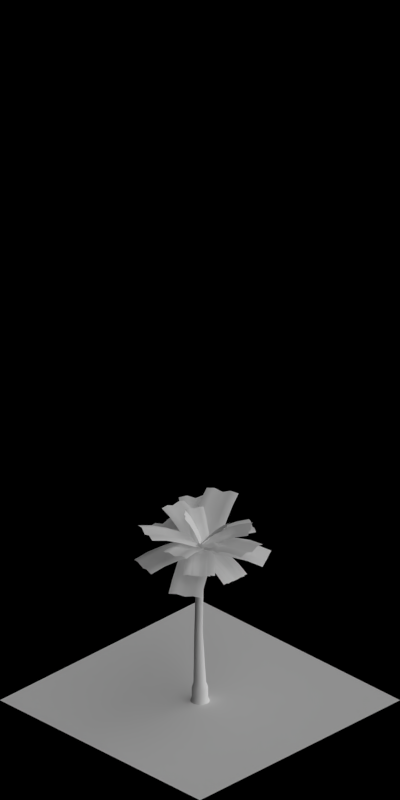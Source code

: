 # Source: road_tree.blend  (saved by Blender 2.63.0; exported with 4.5.12 LTS)
import bpy
from mathutils import Matrix  # noqa: F401  (used for matrix-valued properties, if any)

bpy.ops.wm.read_factory_settings(use_empty=True)
scene = bpy.context.scene
scene.name = 'Scene'

# ---- collections
col_collection_1 = bpy.data.collections.new('Collection 1'); scene.collection.children.link(col_collection_1)

# ---- materials (node trees are filled in below, after node groups)
mat_palmleaves_green = bpy.data.materials.new('PalmLeaves_Green')
mat_wood_barkbrownstrong = bpy.data.materials.new('Wood_BarkBrownStrong')
mat_wood_barkwhite = bpy.data.materials.new('Wood_BarkWhite')
mat_special_shadowonly = bpy.data.materials.new('Special_ShadowOnly')

# ---- material node trees

# ---- world
world_world = bpy.data.worlds.new('World'); scene.world = world_world
world_world.color = (0.0, 0.0, 0.0)
world_world.use_sun_shadow = False
world_world.sun_shadow_jitter_overblur = 0.0
world_world.cycles.sampling_method = 'MANUAL'
world_world.cycles.sample_map_resolution = 256
world_world.light_settings.ao_factor = 0.5

# ---- cameras
cam_camera = bpy.data.cameras.new('Camera')
cam_camera.type = 'ORTHO'
cam_camera.clip_start = 0.001
cam_camera.clip_end = 100.0
cam_camera.lens = 35.0
cam_camera.sensor_width = 32.0
cam_camera.sensor_height = 18.0
cam_camera.ortho_scale = 5.656
cam_camera.dof.focus_distance = 0.0
cam_camera.dof.aperture_fstop = 128.0

# ---- lights
light_lamp_004 = bpy.data.lights.new('Lamp.004', 'SUN')
light_lamp_004.transmission_factor = 0.0
light_lamp_004.cutoff_distance = 30.0
light_lamp_004.angle = 1.571
light_lamp_004.energy = 1.0
light_lamp_004.shadow_buffer_clip_start = 1.001
light_lamp_004.shadow_soft_size = 1.0
light_lamp_004.shadow_cascade_max_distance = 1000.0
light_lamp_004.cycles.use_multiple_importance_sampling = False
light_lamp_003 = bpy.data.lights.new('Lamp.003', 'SUN')
light_lamp_003.transmission_factor = 0.0
light_lamp_003.cutoff_distance = 30.0
light_lamp_003.use_shadow = False
light_lamp_003.angle = 1.571
light_lamp_003.energy = 1.0
light_lamp_003.shadow_buffer_clip_start = 1.001
light_lamp_003.shadow_soft_size = 1.0
light_lamp_003.shadow_cascade_max_distance = 1000.0
light_lamp_003.cycles.use_multiple_importance_sampling = False

# ---- meshes
me_cube_001 = bpy.data.meshes.new('Cube.001')
me_cube_001.from_pydata([(1.169, 0.9105, 16.0), (4.259, -4.232, 15.4), (1.688, -5.778, 15.4), (-1.403, -0.6346, 16.0), (2.947, -4.961, 15.26), (-0.1169, 0.138, 15.85), (3.643, -4.663, 15.54), (0.526, 0.5242, 16.15), (2.357, -5.435, 15.54), (-0.7598, -0.2483, 16.15), (2.714, -1.661, 16.0), (0.1425, -3.206, 16.0), (1.428, -2.434, 15.85), (2.071, -2.047, 16.15), (0.7854, -2.82, 16.15), (1.617, -4.203, 15.95), (2.902, -3.431, 15.95), (2.233, -3.773, 15.66), (0.9604, -4.567, 15.81), (3.532, -3.022, 15.81), (-0.6664, -1.86, 16.05), (0.616, -1.082, 15.9), (1.266, -0.7067, 16.2), (-0.02011, -1.479, 16.2), (1.905, -0.3148, 16.05), (-1.023, -0.6493, 16.0), (-3.983, 2.756, 14.29), (-2.172, 4.331, 14.29), (0.7888, 0.9252, 16.0), (-3.032, 3.491, 14.2), (-0.0965, 0.1145, 15.88), (-3.575, 3.202, 14.39), (-0.5901, -0.2322, 16.12), (-2.669, 3.989, 14.39), (0.3156, 0.555, 16.12), (-2.543, 1.1, 15.38), (-0.7321, 2.675, 15.38), (-1.617, 1.864, 15.26), (-2.111, 1.517, 15.49), (-1.205, 2.305, 15.49), (-1.996, 3.215, 15.01), (-2.902, 2.427, 15.01), (-2.384, 2.746, 14.79), (-1.511, 3.571, 14.9), (-3.322, 1.996, 14.9), (0.05688, 1.767, 15.74), (-0.8251, 0.9527, 15.63), (-1.325, 0.6135, 15.86), (-0.4196, 1.401, 15.86), (-1.754, 0.1926, 15.74), (-1.314, 0.2217, 16.0), (-0.9791, 5.01, 15.52), (1.415, 4.843, 15.52), (1.08, 0.05425, 16.0), (0.2151, 4.885, 15.41), (-0.1169, 0.138, 15.88), (-0.3777, 5.009, 15.63), (-0.7154, 0.1798, 16.12), (0.8194, 4.925, 15.63), (0.4817, 0.0961, 16.12), (-1.147, 2.616, 16.0), (1.248, 2.448, 16.0), (0.05054, 2.532, 15.88), (-0.548, 2.574, 16.12), (0.6491, 2.49, 16.12), (0.7391, 3.778, 15.96), (-0.4579, 3.862, 15.96), (0.1377, 3.779, 15.73), (1.336, 3.716, 15.84), (-1.058, 3.883, 15.84), (1.16, 1.195, 16.04), (-0.03747, 1.274, 15.92), (-0.6353, 1.326, 16.16), (0.5618, 1.242, 16.16), (-1.234, 1.362, 16.04), (-0.05828, 0.9759, 16.0), (1.403, 0.8737, 19.04), (1.286, -0.8022, 19.04), (-0.1755, -0.7, 16.0), (1.409, 0.03128, 18.99), (-0.03814, 0.1325, 15.97), (1.31, 0.4592, 19.1), (-0.1663, 0.5624, 16.03), (1.251, -0.3787, 19.1), (-0.2249, -0.2755, 16.03), (0.5149, 0.9358, 17.58), (0.3977, -0.7401, 17.58), (0.5351, 0.09237, 17.55), (0.4069, 0.5224, 17.61), (0.3483, -0.3156, 17.61), (0.761, -0.3445, 18.42), (0.8196, 0.4935, 18.42), (0.9332, 0.06453, 18.34), (0.8031, -0.7684, 18.38), (0.9203, 0.9075, 18.38), (0.06991, -0.7172, 16.76), (0.2059, 0.1154, 16.73), (0.08039, 0.5452, 16.79), (0.0218, -0.2928, 16.79), (0.1871, 0.9588, 16.76), (0.7077, 0.2982, 16.0), (1.169, -2.075, 18.36), (-0.4802, -2.395, 18.36), (-0.9414, -0.02232, 16.0), (0.3524, -2.276, 18.29), (-0.1046, 0.07479, 15.95), (0.7486, -2.113, 18.43), (0.2831, 0.2813, 16.05), (-0.07596, -2.274, 18.43), (-0.5414, 0.121, 16.05), (0.9137, -0.7618, 17.29), (-0.7354, -1.082, 17.29), (0.1015, -0.9852, 17.23), (0.4892, -0.7788, 17.34), (-0.3354, -0.9391, 17.34), (-0.2083, -1.593, 17.96), (0.6163, -1.433, 17.96), (0.2243, -1.617, 17.83), (-0.6104, -1.725, 17.9), (1.039, -1.405, 17.9), (-0.8476, -0.5052, 16.63), (-0.0112, -0.4057, 16.58), (0.3774, -0.204, 16.69), (-0.4471, -0.3643, 16.69), (0.8015, -0.1846, 16.63), (-0.5241, -0.5967, 16.0), (-2.638, 0.5751, 18.36), (-1.824, 2.044, 18.36), (0.2904, 0.8726, 16.0), (-2.268, 1.33, 18.29), (-0.1732, 0.1692, 15.95), (-2.398, 0.9221, 18.43), (-0.2642, -0.2606, 16.05), (-1.991, 1.657, 18.43), (0.143, 0.4741, 16.05), (-1.469, -0.07318, 17.29), (-0.6541, 1.396, 17.29), (-1.118, 0.6927, 17.23), (-1.209, 0.263, 17.34), (-0.8015, 0.9976, 17.34), (-1.384, 1.321, 17.96), (-1.791, 0.5859, 17.96), (-1.681, 1.005, 17.83), (-1.227, 1.714, 17.9), (-2.041, 0.2444, 17.9), (-0.1399, 1.111, 16.63), (-0.6013, 0.4065, 16.58), (-0.6966, -0.02093, 16.69), (-0.2893, 0.7138, 16.69), (-0.9543, -0.3582, 16.63), (-0.3484, 0.9454, 16.0), (2.881, 1.872, 15.66), (3.344, 0.2566, 15.66), (0.1147, -0.6695, 16.0), (3.085, 1.056, 15.59), (-0.1169, 0.138, 15.92), (3.025, 1.476, 15.74), (-0.2326, 0.5417, 16.08), (3.256, 0.6683, 15.74), (-0.00111, -0.2658, 16.08), (1.267, 1.408, 16.0), (1.73, -0.2064, 16.0), (1.498, 0.601, 15.92), (1.382, 1.005, 16.08), (1.614, 0.1973, 16.08), (2.483, 0.4464, 15.97), (2.251, 1.254, 15.97), (2.339, 0.8422, 15.81), (2.584, 0.0387, 15.89), (2.121, 1.654, 15.89), (0.8842, -0.4488, 16.03), (0.6491, 0.3576, 15.95), (0.5404, 0.7634, 16.11), (0.7719, -0.0441, 16.11), (0.4211, 1.166, 16.03), (-0.7965, -0.3558, 16.0), (-2.72, 2.292, 16.83), (-1.361, 3.279, 16.83), (0.5627, 0.6317, 16.0), (-2.04, 2.785, 16.75), (-0.1338, 0.1612, 15.92), (-2.38, 2.538, 16.92), (-0.4398, -0.1322, 16.08), (-1.7, 3.032, 16.92), (0.2398, 0.3616, 16.08), (-1.724, 0.9214, 16.57), (-0.3652, 1.909, 16.57), (-1.062, 1.438, 16.5), (-1.368, 1.145, 16.65), (-0.6881, 1.639, 16.65), (-1.21, 2.357, 16.86), (-1.889, 1.863, 16.86), (-1.566, 2.133, 16.7), (-0.8783, 2.615, 16.78), (-2.237, 1.628, 16.78), (0.1265, 1.232, 16.3), (-0.5679, 0.7588, 16.22), (-0.878, 0.4711, 16.38), (-0.1985, 0.9648, 16.38), (-1.233, 0.2446, 16.3), (-0.8516, 0.5452, 16.0), (0.6797, 3.308, 14.81), (2.149, 2.493, 14.81), (0.6178, -0.2693, 16.0), (1.391, 2.858, 14.74), (-0.1274, 0.1189, 15.92), (1.07, 3.146, 14.87), (-0.4737, 0.3606, 16.08), (1.805, 2.739, 14.87), (0.261, -0.04665, 16.08), (-0.06483, 1.964, 15.57), (1.405, 1.15, 15.57), (0.6593, 1.538, 15.48), (0.313, 1.78, 15.65), (1.048, 1.373, 15.65), (1.457, 2.111, 15.3), (0.7223, 2.518, 15.3), (1.056, 2.253, 15.15), (1.807, 1.877, 15.23), (0.338, 2.691, 15.23), (0.9964, 0.4137, 15.82), (0.2495, 0.7989, 15.74), (-0.09337, 1.047, 15.9), (0.6413, 0.6394, 15.9), (-0.473, 1.228, 15.82), (0.5795, -0.3318, 16.0), (-1.142, -2.883, 17.39), (-2.534, -1.944, 17.39), (-0.8133, 0.6077, 16.0), (-1.846, -2.426, 17.31), (-0.1404, 0.1031, 15.93), (-1.482, -2.636, 17.47), (0.2548, -0.06208, 16.07), (-2.178, -2.167, 17.47), (-0.4416, 0.4076, 16.07), (-0.2341, -1.538, 16.84), (-1.627, -0.5985, 16.84), (-0.9539, -1.103, 16.77), (-0.5588, -1.268, 16.91), (-1.255, -0.7985, 16.91), (-1.724, -1.494, 17.27), (-1.028, -1.963, 17.27), (-1.407, -1.775, 17.11), (-2.088, -1.282, 17.19), (-0.6952, -2.222, 17.19), (-1.193, 0.0452, 16.43), (-0.518, -0.4567, 16.35), (-0.1264, -0.6272, 16.5), (-0.8228, -0.1575, 16.5), (0.2001, -0.8942, 16.43), (-0.9414, -0.02232, 16.0), (-1.529, 2.999, 17.39), (0.1204, 3.32, 17.39), (0.7077, 0.2982, 16.0), (-0.7069, 3.174, 17.31), (-0.1249, 0.1792, 15.93), (-1.114, 3.065, 17.47), (-0.5211, 0.01659, 16.07), (-0.2891, 3.225, 17.47), (0.3034, 0.1769, 16.07), (-1.219, 1.406, 16.84), (0.4301, 1.726, 16.84), (-0.4025, 1.607, 16.77), (-0.7988, 1.445, 16.91), (0.02581, 1.605, 16.91), (-0.1341, 2.428, 17.27), (-0.9587, 2.268, 17.27), (-0.5572, 2.403, 17.11), (0.2727, 2.536, 17.19), (-1.376, 2.215, 17.19), (0.5782, 0.9643, 16.43), (-0.2537, 0.842, 16.35), (-0.6512, 0.6858, 16.5), (0.1733, 0.8461, 16.5), (-1.071, 0.6437, 16.43), (0.6906, 0.3695, 16.0), (1.561, -2.667, 14.81), (-0.05372, -3.13, 14.81), (-0.9243, -0.09358, 16.0), (0.7405, -2.852, 14.74), (-0.1229, 0.1589, 15.92), (1.171, -2.829, 14.87), (0.2928, 0.2328, 16.08), (0.3633, -3.06, 14.87), (-0.5146, 0.001292, 16.08), (1.138, -1.19, 15.57), (-0.477, -1.653, 15.57), (0.3244, -1.401, 15.48), (0.7401, -1.327, 15.65), (-0.06732, -1.559, 15.65), (0.1653, -2.37, 15.3), (0.9728, -2.138, 15.3), (0.5498, -2.187, 15.15), (-0.248, -2.452, 15.23), (1.367, -1.989, 15.23), (-0.7091, -0.8442, 15.82), (0.0914, -0.5884, 15.74), (0.5091, -0.5212, 15.9), (-0.2984, -0.7528, 15.9), (0.9058, -0.3812, 15.82), (0.01453, 0.9676, 16.0), (3.247, 0.4557, 16.83), (2.984, -1.204, 16.83), (-0.2483, -0.6917, 16.0), (3.115, -0.3739, 16.75), (-0.0885, 0.1335, 15.92), (3.181, 0.04089, 16.92), (-0.07955, 0.5573, 16.08), (3.049, -0.7888, 16.92), (-0.211, -0.2724, 16.08), (1.574, 0.7207, 16.57), (1.311, -0.9387, 16.57), (1.471, -0.1135, 16.5), (1.48, 0.3103, 16.65), (1.348, -0.5193, 16.65), (2.225, -0.6581, 16.86), (2.356, 0.1715, 16.86), (2.319, -0.2478, 16.7), (2.173, -1.075, 16.78), (2.436, 0.5841, 16.78), (0.4847, -0.8078, 16.3), (0.641, 0.01792, 16.22), (0.6569, 0.4406, 16.38), (0.5255, -0.389, 16.38), (0.7475, 0.8515, 16.3), (0.6178, -0.2693, 16.0), (-1.011, -3.208, 15.66), (-2.481, -2.394, 15.66), (-0.8516, 0.5452, 16.0), (-1.732, -2.776, 15.59), (-0.1169, 0.138, 15.92), (-1.392, -3.03, 15.74), (0.2505, -0.06566, 16.08), (-2.127, -2.622, 15.74), (-0.4842, 0.3416, 16.08), (-0.1967, -1.739, 16.0), (-1.666, -0.9242, 16.0), (-0.9314, -1.331, 15.92), (-0.564, -1.535, 16.08), (-1.299, -1.128, 16.08), (-1.737, -1.918, 15.97), (-1.002, -2.325, 15.97), (-1.356, -2.097, 15.81), (-2.097, -1.702, 15.89), (-0.6278, -2.516, 15.89), (-1.24, -0.155, 16.03), (-0.5032, -0.559, 15.95), (-0.1394, -0.769, 16.11), (-0.8741, -0.3618, 16.11), (0.2297, -0.9694, 16.03), (0.8539, 0.8433, 16.0), (3.675, -3.04, 15.52), (1.734, -4.451, 15.52), (-1.088, -0.5674, 16.0), (2.68, -3.712, 15.41), (-0.1169, 0.138, 15.88), (3.214, -3.426, 15.63), (0.3685, 0.4906, 16.12), (2.243, -4.131, 15.63), (-0.6023, -0.2147, 16.12), (2.265, -1.098, 16.0), (0.323, -2.509, 16.0), (1.294, -1.804, 15.88), (1.779, -1.451, 16.12), (0.8084, -2.156, 16.12), (1.567, -3.201, 15.96), (2.538, -2.495, 15.96), (2.029, -2.815, 15.73), (1.07, -3.537, 15.84), (3.011, -2.126, 15.84), (-0.4155, -1.493, 16.04), (0.5522, -0.783, 15.92), (1.044, -0.4388, 16.16), (0.073, -1.144, 16.16), (1.526, -0.0819, 16.04), (-1.112, 0.809, 16.0), (1.502, 4.684, 17.19), (3.492, 3.342, 17.19), (0.878, -0.5331, 16.0), (2.497, 4.013, 17.07), (-0.09393, 0.172, 15.89), (2.0, 4.349, 17.31), (-0.6373, 0.4394, 16.11), (2.995, 3.678, 17.31), (0.3576, -0.2316, 16.11), (0.1494, 2.679, 16.82), (2.139, 1.337, 16.82), (1.167, 2.042, 16.71), (0.6239, 2.309, 16.93), (1.619, 1.638, 16.93), (2.328, 2.689, 17.23), (1.333, 3.36, 17.23), (1.853, 3.058, 16.99), (2.836, 2.37, 17.11), (0.8467, 3.713, 17.11), (1.471, 0.3459, 16.43), (0.4961, 1.047, 16.32), (-0.04162, 1.323, 16.55), (0.9532, 0.6515, 16.55), (-0.5189, 1.688, 16.43), (0.07084, 1.323, 16.0), (4.528, 0.6173, 14.29), (4.152, -1.753, 14.29), (-0.3046, -1.047, 16.0), (4.272, -0.5571, 14.2), (-0.1476, 0.1428, 15.88), (4.502, 0.01394, 14.39), (0.007659, 0.7257, 16.12), (4.314, -1.171, 14.39), (-0.1801, -0.4595, 16.12), (2.361, 0.9605, 15.38), (1.985, -1.41, 15.38), (2.142, -0.2198, 15.26), (2.297, 0.3631, 15.49), (2.11, -0.8222, 15.49), (3.301, -1.011, 15.01), (3.488, 0.1744, 15.01), (3.296, -0.4026, 14.79), (3.157, -1.596, 14.9), (3.533, 0.7749, 14.9), (0.7973, -1.222, 15.74), (0.9493, -0.03091, 15.63), (1.115, 0.5504, 15.86), (0.9268, -0.6348, 15.86), (1.173, 1.149, 15.74), (-0.4072, -1.026, 16.0), (-4.673, 0.03731, 17.98), (-4.093, 2.366, 17.98), (0.1734, 1.302, 16.0), (-4.403, 1.207, 17.87), (-0.1751, 0.1525, 15.9), (-4.508, 0.6144, 18.1), (-0.2038, -0.4587, 16.1), (-4.218, 1.779, 18.1), (0.08649, 0.7056, 16.1), (-2.424, -0.5236, 17.2), (-1.843, 1.805, 17.2), (-2.192, 0.6553, 17.1), (-2.221, 0.04409, 17.3), (-1.93, 1.208, 17.3), (-3.092, 1.498, 17.81), (-3.383, 0.3338, 17.81), (-3.316, 0.9355, 17.59), (-2.986, 2.09, 17.7), (-3.567, -0.2386, 17.7), (-0.767, 1.537, 16.61), (-1.111, 0.3858, 16.5), (-1.149, -0.2231, 16.71), (-0.8584, 0.9412, 16.71), (-1.348, -0.7919, 16.61), (0.9117, 0.756, 16.0), (3.176, -3.013, 17.98), (1.119, -4.249, 17.98), (-1.145, -0.4801, 16.0), (2.158, -3.649, 17.87), (-0.08598, 0.08653, 15.9), (2.651, -3.304, 18.1), (0.3665, 0.4984, 16.1), (1.623, -3.922, 18.1), (-0.6621, -0.1196, 16.1), (1.982, -1.026, 17.2), (-0.07499, -2.262, 17.2), (0.9845, -1.695, 17.1), (1.437, -1.283, 17.3), (0.4084, -1.901, 17.3), (1.025, -2.928, 17.81), (2.054, -2.31, 17.81), (1.581, -2.688, 17.59), (0.5317, -3.271, 17.7), (2.589, -2.035, 17.7), (-0.6463, -1.311, 16.61), (0.4109, -0.7403, 16.5), (0.8681, -0.3364, 16.71), (-0.1605, -0.9544, 16.71), (1.411, -0.07481, 16.61), (-1.088, -0.5674, 16.0), (-3.74, 3.083, 14.29), (-1.798, 4.494, 14.29), (0.8539, 0.8433, 16.0), (-2.729, 3.733, 14.2), (-0.09862, 0.1128, 15.88), (-3.295, 3.491, 14.39), (-0.6205, -0.1896, 16.12), (-2.324, 4.197, 14.39), (0.3503, 0.5158, 16.12), (-2.45, 1.308, 15.38), (-0.5087, 2.719, 15.38), (-1.461, 1.988, 15.26), (-1.983, 1.686, 15.49), (-1.012, 2.391, 15.49), (-1.721, 3.367, 15.01), (-2.692, 2.661, 15.01), (-2.148, 2.933, 14.79), (-1.206, 3.679, 14.9), (-3.148, 2.268, 14.9), (0.1982, 1.746, 15.74), (-0.7514, 1.011, 15.63), (-1.279, 0.717, 15.86), (-0.3084, 1.422, 15.86), (-1.743, 0.3351, 15.74), (0.1121, -1.04, 16.0), (-4.477, -1.932, 17.19), (-4.935, 0.4239, 17.19), (-0.3458, 1.316, 16.0), (-4.706, -0.754, 17.07), (-0.1572, 0.1301, 15.89), (-4.591, -1.343, 17.31), (0.0379, -0.4432, 16.11), (-4.82, -0.165, 17.31), (-0.1911, 0.7348, 16.11), (-2.102, -1.47, 16.82), (-2.56, 0.8856, 16.82), (-2.371, -0.3002, 16.71), (-2.176, -0.8735, 16.93), (-2.405, 0.3044, 16.93), (-3.649, 0.06258, 17.23), (-3.42, -1.115, 17.23), (-3.575, -0.5342, 16.99), (-3.784, 0.6476, 17.11), (-3.326, -1.708, 17.11), (-1.387, 1.114, 16.43), (-1.193, -0.07121, 16.32), (-1.008, -0.6464, 16.55), (-1.237, 0.5315, 16.55), (-0.9286, -1.242, 16.43), (-1.302, 0.3257, 16.0), (-0.5512, 5.067, 15.52), (1.819, 4.691, 15.52), (1.068, -0.04976, 16.0), (0.6276, 4.838, 15.41), (-0.1169, 0.138, 15.88), (0.04782, 5.013, 15.63), (-0.7095, 0.2318, 16.12), (1.233, 4.826, 15.63), (0.4757, 0.0441, 16.12), (-0.9267, 2.696, 16.0), (1.444, 2.321, 16.0), (0.2586, 2.508, 15.88), (-0.334, 2.602, 16.12), (0.8512, 2.415, 16.12), (1.053, 3.69, 15.96), (-0.1321, 3.877, 15.96), (0.4541, 3.743, 15.73), (1.643, 3.576, 15.84), (-0.7279, 3.951, 15.84), (1.247, 1.08, 16.04), (0.0612, 1.262, 15.92), (-0.5298, 1.367, 16.16), (0.6555, 1.179, 16.16), (-1.123, 1.455, 16.04), (-0.6052, -1.28, 16.0), (-6.278, 0.6731, 15.4), (-5.302, 3.51, 15.4), (0.3715, 1.556, 16.0), (-5.741, 2.075, 15.26), (-0.1169, 0.138, 15.85), (-6.083, 1.399, 15.54), (-0.3611, -0.5712, 16.15), (-5.594, 2.817, 15.54), (0.1273, 0.8471, 16.15), (-3.442, -0.3036, 16.0), (-2.465, 2.533, 16.0), (-2.953, 1.115, 15.85), (-3.198, 0.4055, 16.15), (-2.709, 1.824, 16.15), (-4.235, 2.349, 15.95), (-4.723, 0.9309, 15.95), (-4.431, 1.623, 15.66), (-3.967, 3.05, 15.81), (-4.943, 0.2134, 15.81), (-0.9802, 2.022, 16.05), (-1.462, 0.6012, 15.9), (-1.719, -0.1036, 16.2), (-1.231, 1.315, 16.2), (-1.957, -0.8149, 16.05), (1.383, 0.1641, 16.0), (1.485, -5.678, 17.49), (-1.515, -5.731, 17.49), (-1.617, 0.1118, 16.0), (-0.0149, -5.705, 17.34), (-0.116, 0.08666, 15.86), (0.735, -5.691, 17.64), (0.6321, 0.2023, 16.14), (-0.7648, -5.718, 17.64), (-0.8677, 0.1762, 16.14), (1.432, -2.655, 17.03), (-1.567, -2.707, 17.03), (-0.06678, -2.732, 16.89), (0.6813, -2.616, 17.17), (-0.8185, -2.642, 17.17), (-0.7908, -4.227, 17.53), (0.709, -4.2, 17.53), (-0.04003, -4.265, 17.24), (-1.54, -4.265, 17.39), (1.459, -4.213, 17.39), (-1.594, -1.213, 16.54), (-0.09296, -1.232, 16.4), (0.6553, -1.129, 16.68), (-0.8444, -1.155, 16.68), (1.406, -1.161, 16.54), (0.5407, -1.21, 16.0), (-4.529, -3.683, 13.87), (-5.844, -0.9864, 13.87), (-0.7744, 1.486, 16.0), (-5.109, -2.297, 13.74), (-0.08198, 0.155, 15.86), (-4.935, -3.046, 13.99), (0.177, -0.5532, 16.14), (-5.592, -1.698, 13.99), (-0.4806, 0.795, 16.14), (-2.064, -2.481, 15.22), (-3.379, 0.2158, 15.22), (-2.686, -1.115, 15.08), (-2.427, -1.823, 15.37), (-3.085, -0.4753, 15.37), (-4.44, -1.136, 14.76), (-3.782, -2.484, 14.76), (-3.999, -1.755, 14.49), (-4.712, -0.4346, 14.62), (-3.397, -3.131, 14.62), (-2.028, 0.8748, 15.68), (-1.33, -0.4536, 15.54), (-1.082, -1.167, 15.82), (-1.74, 0.181, 15.82), (-0.7127, -1.822, 15.68), (-0.6544, 1.538, 16.0), (4.477, 3.508, 18.48), (5.552, 0.7072, 18.48), (0.4207, -1.262, 16.0), (5.039, 2.117, 18.33), (-0.04686, 0.1648, 15.87), (4.721, 2.798, 18.63), (-0.4557, 0.8113, 16.13), (5.259, 1.398, 18.63), (0.08188, -0.5891, 16.13), (1.771, 2.469, 17.5), (2.846, -0.3313, 17.5), (2.379, 1.096, 17.37), (1.97, 1.742, 17.63), (2.507, 0.342, 17.63), (3.905, 0.8784, 18.26), (3.367, 2.279, 18.26), (3.73, 1.615, 17.99), (4.221, 0.1963, 18.13), (3.146, 2.997, 18.13), (1.552, -0.8282, 16.76), (1.079, 0.597, 16.63), (0.6808, 1.248, 16.89), (1.218, -0.1529, 16.89), (0.4767, 1.973, 16.76), (1.253, -0.4721, 16.0), (-0.982, -5.493, 18.48), (-3.723, -4.273, 18.48), (-1.487, 0.7481, 16.0), (-2.363, -4.907, 18.33), (-0.1474, 0.06944, 15.87), (-1.657, -5.164, 18.63), (0.5988, -0.09858, 16.13), (-3.027, -4.554, 18.63), (-0.7715, 0.5115, 16.13), (0.1967, -2.846, 17.5), (-2.544, -1.625, 17.5), (-1.204, -2.304, 17.37), (-0.4579, -2.472, 17.63), (-1.828, -1.862, 17.63), (-2.437, -3.229, 18.26), (-1.067, -3.84, 18.26), (-1.793, -3.627, 17.99), (-3.143, -2.971, 18.13), (-0.4022, -4.191, 18.13), (-1.98, -0.3588, 16.76), (-0.6378, -1.032, 16.63), (0.1037, -1.211, 16.89), (-1.267, -0.6006, 16.89), (0.7607, -1.579, 16.76), (-1.535, 0.6263, 16.0), (0.3011, 5.959, 13.87), (3.138, 4.983, 13.87), (1.301, -0.3504, 16.0), (1.691, 5.39, 13.74), (-0.1295, 0.1013, 15.86), (1.038, 5.796, 13.99), (-0.8134, 0.4188, 16.14), (2.457, 5.308, 13.99), (0.6049, -0.06951, 16.14), (-0.5917, 3.366, 15.22), (2.245, 2.39, 15.22), (0.8139, 2.841, 15.08), (0.13, 3.159, 15.37), (1.548, 2.67, 15.37), (2.039, 4.096, 14.76), (0.6208, 4.584, 14.76), (1.289, 4.222, 14.49), (2.728, 3.792, 14.62), (-0.1087, 4.769, 14.62), (1.755, 0.9681, 15.68), (0.3224, 1.414, 15.54), (-0.3573, 1.743, 15.82), (1.061, 1.255, 15.82), (-1.081, 1.945, 15.68), (-1.159, -0.9411, 16.0), (-5.362, 3.118, 17.49), (-3.278, 5.276, 17.49), (0.9251, 1.217, 16.0), (-4.32, 4.197, 17.34), (-0.1538, 0.1736, 15.86), (-4.841, 3.658, 17.64), (-0.601, -0.4372, 16.14), (-3.799, 4.737, 17.64), (0.441, 0.6418, 16.14), (-3.187, 1.017, 17.03), (-1.103, 3.175, 17.03), (-2.182, 2.132, 16.89), (-2.629, 1.521, 17.17), (-1.587, 2.6, 17.17), (-2.727, 3.701, 17.53), (-3.769, 2.622, 17.53), (-3.284, 3.197, 17.24), (-2.224, 4.258, 17.39), (-4.308, 2.1, 17.39), (-0.02818, 2.138, 16.54), (-1.103, 1.09, 16.4), (-1.559, 0.4877, 16.68), (-0.5167, 1.567, 16.68), (-2.112, -0.02047, 16.54), (-0.7744, 1.486, 16.0), (4.618, 4.116, 15.4), (5.933, 1.42, 15.4), (0.5407, -1.21, 16.0), (5.23, 2.746, 15.26), (-0.1169, 0.138, 15.85), (4.993, 3.465, 15.54), (-0.4457, 0.8121, 16.15), (5.651, 2.117, 15.54), (0.2119, -0.5361, 16.15), (1.922, 2.801, 16.0), (3.237, 0.1049, 16.0), (2.58, 1.453, 15.85), (2.251, 2.127, 16.15), (2.908, 0.779, 16.15), (4.359, 1.486, 15.95), (3.701, 2.835, 15.95), (3.984, 2.138, 15.66), (4.664, 0.8011, 15.81), (3.349, 3.497, 15.81), (1.826, -0.5836, 16.05), (1.162, 0.7617, 15.9), (0.8451, 1.442, 16.2), (1.503, 0.0934, 16.2), (0.5104, 2.113, 16.05)], [], [(16, 6, 1, 19), (15, 8, 4, 17), (17, 4, 6, 16), (18, 2, 8, 15), (22, 13, 10, 24), (23, 14, 12, 21), (21, 12, 13, 22), (20, 11, 14, 23), (11, 18, 15, 14), (14, 15, 17, 12), (12, 17, 16, 13), (13, 16, 19, 10), (7, 22, 24, 0), (5, 21, 22, 7), (3, 20, 23, 9), (9, 23, 21, 5), (41, 31, 26, 44), (40, 33, 29, 42), (42, 29, 31, 41), (43, 27, 33, 40), (47, 38, 35, 49), (48, 39, 37, 46), (46, 37, 38, 47), (45, 36, 39, 48), (36, 43, 40, 39), (39, 40, 42, 37), (37, 42, 41, 38), (38, 41, 44, 35), (32, 47, 49, 25), (30, 46, 47, 32), (28, 45, 48, 34), (34, 48, 46, 30), (66, 56, 51, 69), (65, 58, 54, 67), (67, 54, 56, 66), (68, 52, 58, 65), (72, 63, 60, 74), (73, 64, 62, 71), (71, 62, 63, 72), (70, 61, 64, 73), (61, 68, 65, 64), (64, 65, 67, 62), (62, 67, 66, 63), (63, 66, 69, 60), (57, 72, 74, 50), (55, 71, 72, 57), (53, 70, 73, 59), (59, 73, 71, 55), (91, 81, 76, 94), (90, 83, 79, 92), (92, 79, 81, 91), (93, 77, 83, 90), (97, 88, 85, 99), (98, 89, 87, 96), (96, 87, 88, 97), (95, 86, 89, 98), (86, 93, 90, 89), (89, 90, 92, 87), (87, 92, 91, 88), (88, 91, 94, 85), (82, 97, 99, 75), (80, 96, 97, 82), (78, 95, 98, 84), (84, 98, 96, 80), (116, 106, 101, 119), (115, 108, 104, 117), (117, 104, 106, 116), (118, 102, 108, 115), (122, 113, 110, 124), (123, 114, 112, 121), (121, 112, 113, 122), (120, 111, 114, 123), (111, 118, 115, 114), (114, 115, 117, 112), (112, 117, 116, 113), (113, 116, 119, 110), (107, 122, 124, 100), (105, 121, 122, 107), (103, 120, 123, 109), (109, 123, 121, 105), (141, 131, 126, 144), (140, 133, 129, 142), (142, 129, 131, 141), (143, 127, 133, 140), (147, 138, 135, 149), (148, 139, 137, 146), (146, 137, 138, 147), (145, 136, 139, 148), (136, 143, 140, 139), (139, 140, 142, 137), (137, 142, 141, 138), (138, 141, 144, 135), (132, 147, 149, 125), (130, 146, 147, 132), (128, 145, 148, 134), (134, 148, 146, 130), (166, 156, 151, 169), (165, 158, 154, 167), (167, 154, 156, 166), (168, 152, 158, 165), (172, 163, 160, 174), (173, 164, 162, 171), (171, 162, 163, 172), (170, 161, 164, 173), (161, 168, 165, 164), (164, 165, 167, 162), (162, 167, 166, 163), (163, 166, 169, 160), (157, 172, 174, 150), (155, 171, 172, 157), (153, 170, 173, 159), (159, 173, 171, 155), (191, 181, 176, 194), (190, 183, 179, 192), (192, 179, 181, 191), (193, 177, 183, 190), (197, 188, 185, 199), (198, 189, 187, 196), (196, 187, 188, 197), (195, 186, 189, 198), (186, 193, 190, 189), (189, 190, 192, 187), (187, 192, 191, 188), (188, 191, 194, 185), (182, 197, 199, 175), (180, 196, 197, 182), (178, 195, 198, 184), (184, 198, 196, 180), (216, 206, 201, 219), (215, 208, 204, 217), (217, 204, 206, 216), (218, 202, 208, 215), (222, 213, 210, 224), (223, 214, 212, 221), (221, 212, 213, 222), (220, 211, 214, 223), (211, 218, 215, 214), (214, 215, 217, 212), (212, 217, 216, 213), (213, 216, 219, 210), (207, 222, 224, 200), (205, 221, 222, 207), (203, 220, 223, 209), (209, 223, 221, 205), (241, 231, 226, 244), (240, 233, 229, 242), (242, 229, 231, 241), (243, 227, 233, 240), (247, 238, 235, 249), (248, 239, 237, 246), (246, 237, 238, 247), (245, 236, 239, 248), (236, 243, 240, 239), (239, 240, 242, 237), (237, 242, 241, 238), (238, 241, 244, 235), (232, 247, 249, 225), (230, 246, 247, 232), (228, 245, 248, 234), (234, 248, 246, 230), (266, 256, 251, 269), (265, 258, 254, 267), (267, 254, 256, 266), (268, 252, 258, 265), (272, 263, 260, 274), (273, 264, 262, 271), (271, 262, 263, 272), (270, 261, 264, 273), (261, 268, 265, 264), (264, 265, 267, 262), (262, 267, 266, 263), (263, 266, 269, 260), (257, 272, 274, 250), (255, 271, 272, 257), (253, 270, 273, 259), (259, 273, 271, 255), (291, 281, 276, 294), (290, 283, 279, 292), (292, 279, 281, 291), (293, 277, 283, 290), (297, 288, 285, 299), (298, 289, 287, 296), (296, 287, 288, 297), (295, 286, 289, 298), (286, 293, 290, 289), (289, 290, 292, 287), (287, 292, 291, 288), (288, 291, 294, 285), (282, 297, 299, 275), (280, 296, 297, 282), (278, 295, 298, 284), (284, 298, 296, 280), (316, 306, 301, 319), (315, 308, 304, 317), (317, 304, 306, 316), (318, 302, 308, 315), (322, 313, 310, 324), (323, 314, 312, 321), (321, 312, 313, 322), (320, 311, 314, 323), (311, 318, 315, 314), (314, 315, 317, 312), (312, 317, 316, 313), (313, 316, 319, 310), (307, 322, 324, 300), (305, 321, 322, 307), (303, 320, 323, 309), (309, 323, 321, 305), (341, 331, 326, 344), (340, 333, 329, 342), (342, 329, 331, 341), (343, 327, 333, 340), (347, 338, 335, 349), (348, 339, 337, 346), (346, 337, 338, 347), (345, 336, 339, 348), (336, 343, 340, 339), (339, 340, 342, 337), (337, 342, 341, 338), (338, 341, 344, 335), (332, 347, 349, 325), (330, 346, 347, 332), (328, 345, 348, 334), (334, 348, 346, 330), (366, 356, 351, 369), (365, 358, 354, 367), (367, 354, 356, 366), (368, 352, 358, 365), (372, 363, 360, 374), (373, 364, 362, 371), (371, 362, 363, 372), (370, 361, 364, 373), (361, 368, 365, 364), (364, 365, 367, 362), (362, 367, 366, 363), (363, 366, 369, 360), (357, 372, 374, 350), (355, 371, 372, 357), (353, 370, 373, 359), (359, 373, 371, 355), (391, 381, 376, 394), (390, 383, 379, 392), (392, 379, 381, 391), (393, 377, 383, 390), (397, 388, 385, 399), (398, 389, 387, 396), (396, 387, 388, 397), (395, 386, 389, 398), (386, 393, 390, 389), (389, 390, 392, 387), (387, 392, 391, 388), (388, 391, 394, 385), (382, 397, 399, 375), (380, 396, 397, 382), (378, 395, 398, 384), (384, 398, 396, 380), (416, 406, 401, 419), (415, 408, 404, 417), (417, 404, 406, 416), (418, 402, 408, 415), (422, 413, 410, 424), (423, 414, 412, 421), (421, 412, 413, 422), (420, 411, 414, 423), (411, 418, 415, 414), (414, 415, 417, 412), (412, 417, 416, 413), (413, 416, 419, 410), (407, 422, 424, 400), (405, 421, 422, 407), (403, 420, 423, 409), (409, 423, 421, 405), (441, 431, 426, 444), (440, 433, 429, 442), (442, 429, 431, 441), (443, 427, 433, 440), (447, 438, 435, 449), (448, 439, 437, 446), (446, 437, 438, 447), (445, 436, 439, 448), (436, 443, 440, 439), (439, 440, 442, 437), (437, 442, 441, 438), (438, 441, 444, 435), (432, 447, 449, 425), (430, 446, 447, 432), (428, 445, 448, 434), (434, 448, 446, 430), (466, 456, 451, 469), (465, 458, 454, 467), (467, 454, 456, 466), (468, 452, 458, 465), (472, 463, 460, 474), (473, 464, 462, 471), (471, 462, 463, 472), (470, 461, 464, 473), (461, 468, 465, 464), (464, 465, 467, 462), (462, 467, 466, 463), (463, 466, 469, 460), (457, 472, 474, 450), (455, 471, 472, 457), (453, 470, 473, 459), (459, 473, 471, 455), (491, 481, 476, 494), (490, 483, 479, 492), (492, 479, 481, 491), (493, 477, 483, 490), (497, 488, 485, 499), (498, 489, 487, 496), (496, 487, 488, 497), (495, 486, 489, 498), (486, 493, 490, 489), (489, 490, 492, 487), (487, 492, 491, 488), (488, 491, 494, 485), (482, 497, 499, 475), (480, 496, 497, 482), (478, 495, 498, 484), (484, 498, 496, 480), (516, 506, 501, 519), (515, 508, 504, 517), (517, 504, 506, 516), (518, 502, 508, 515), (522, 513, 510, 524), (523, 514, 512, 521), (521, 512, 513, 522), (520, 511, 514, 523), (511, 518, 515, 514), (514, 515, 517, 512), (512, 517, 516, 513), (513, 516, 519, 510), (507, 522, 524, 500), (505, 521, 522, 507), (503, 520, 523, 509), (509, 523, 521, 505), (541, 531, 526, 544), (540, 533, 529, 542), (542, 529, 531, 541), (543, 527, 533, 540), (547, 538, 535, 549), (548, 539, 537, 546), (546, 537, 538, 547), (545, 536, 539, 548), (536, 543, 540, 539), (539, 540, 542, 537), (537, 542, 541, 538), (538, 541, 544, 535), (532, 547, 549, 525), (530, 546, 547, 532), (528, 545, 548, 534), (534, 548, 546, 530), (566, 556, 551, 569), (565, 558, 554, 567), (567, 554, 556, 566), (568, 552, 558, 565), (572, 563, 560, 574), (573, 564, 562, 571), (571, 562, 563, 572), (570, 561, 564, 573), (561, 568, 565, 564), (564, 565, 567, 562), (562, 567, 566, 563), (563, 566, 569, 560), (557, 572, 574, 550), (555, 571, 572, 557), (553, 570, 573, 559), (559, 573, 571, 555), (591, 581, 576, 594), (590, 583, 579, 592), (592, 579, 581, 591), (593, 577, 583, 590), (597, 588, 585, 599), (598, 589, 587, 596), (596, 587, 588, 597), (595, 586, 589, 598), (586, 593, 590, 589), (589, 590, 592, 587), (587, 592, 591, 588), (588, 591, 594, 585), (582, 597, 599, 575), (580, 596, 597, 582), (578, 595, 598, 584), (584, 598, 596, 580), (616, 606, 601, 619), (615, 608, 604, 617), (617, 604, 606, 616), (618, 602, 608, 615), (622, 613, 610, 624), (623, 614, 612, 621), (621, 612, 613, 622), (620, 611, 614, 623), (611, 618, 615, 614), (614, 615, 617, 612), (612, 617, 616, 613), (613, 616, 619, 610), (607, 622, 624, 600), (605, 621, 622, 607), (603, 620, 623, 609), (609, 623, 621, 605), (641, 631, 626, 644), (640, 633, 629, 642), (642, 629, 631, 641), (643, 627, 633, 640), (647, 638, 635, 649), (648, 639, 637, 646), (646, 637, 638, 647), (645, 636, 639, 648), (636, 643, 640, 639), (639, 640, 642, 637), (637, 642, 641, 638), (638, 641, 644, 635), (632, 647, 649, 625), (630, 646, 647, 632), (628, 645, 648, 634), (634, 648, 646, 630), (666, 656, 651, 669), (665, 658, 654, 667), (667, 654, 656, 666), (668, 652, 658, 665), (672, 663, 660, 674), (673, 664, 662, 671), (671, 662, 663, 672), (670, 661, 664, 673), (661, 668, 665, 664), (664, 665, 667, 662), (662, 667, 666, 663), (663, 666, 669, 660), (657, 672, 674, 650), (655, 671, 672, 657), (653, 670, 673, 659), (659, 673, 671, 655), (691, 681, 676, 694), (690, 683, 679, 692), (692, 679, 681, 691), (693, 677, 683, 690), (697, 688, 685, 699), (698, 689, 687, 696), (696, 687, 688, 697), (695, 686, 689, 698), (686, 693, 690, 689), (689, 690, 692, 687), (687, 692, 691, 688), (688, 691, 694, 685), (682, 697, 699, 675), (680, 696, 697, 682), (678, 695, 698, 684), (684, 698, 696, 680), (716, 706, 701, 719), (715, 708, 704, 717), (717, 704, 706, 716), (718, 702, 708, 715), (722, 713, 710, 724), (723, 714, 712, 721), (721, 712, 713, 722), (720, 711, 714, 723), (711, 718, 715, 714), (714, 715, 717, 712), (712, 717, 716, 713), (713, 716, 719, 710), (707, 722, 724, 700), (705, 721, 722, 707), (703, 720, 723, 709), (709, 723, 721, 705), (741, 731, 726, 744), (740, 733, 729, 742), (742, 729, 731, 741), (743, 727, 733, 740), (747, 738, 735, 749), (748, 739, 737, 746), (746, 737, 738, 747), (745, 736, 739, 748), (736, 743, 740, 739), (739, 740, 742, 737), (737, 742, 741, 738), (738, 741, 744, 735), (732, 747, 749, 725), (730, 746, 747, 732), (728, 745, 748, 734), (734, 748, 746, 730)])
me_cube_001.polygons.foreach_set('use_smooth', [True] * 480)
_uv = me_cube_001.uv_layers.new(name='UVMap')
_uv.uv.foreach_set('vector', [0.25, 0.25, 1.657e-07, 0.25, 2.21e-07, 0.0, 0.25, 2.762e-07, 0.25, 0.75, 5.525e-08, 0.75, 1.105e-07, 0.5, 0.25, 0.5, 0.25, 0.5, 1.105e-07, 0.5, 1.657e-07, 0.25, 0.25, 0.25, 0.25, 1.0, 0.0, 1.0, 5.525e-08, 0.75, 0.25, 0.75, 0.75, 0.25, 0.5, 0.25, 0.5, 5.525e-07, 0.75, 8.287e-07, 0.75, 0.75, 0.5, 0.75, 0.5, 0.5, 0.75, 0.5, 0.75, 0.5, 0.5, 0.5, 0.5, 0.25, 0.75, 0.25, 0.75, 1.0, 0.5, 1.0, 0.5, 0.75, 0.75, 0.75, 0.5, 1.0, 0.25, 1.0, 0.25, 0.75, 0.5, 0.75, 0.5, 0.75, 0.25, 0.75, 0.25, 0.5, 0.5, 0.5, 0.5, 0.5, 0.25, 0.5, 0.25, 0.25, 0.5, 0.25, 0.5, 0.25, 0.25, 0.25, 0.25, 2.762e-07, 0.5, 5.525e-07, 1.0, 0.25, 0.75, 0.25, 0.75, 8.287e-07, 1.0, 1.105e-06, 1.0, 0.5, 0.75, 0.5, 0.75, 0.25, 1.0, 0.25, 1.0, 1.0, 0.75, 1.0, 0.75, 0.75, 1.0, 0.75, 1.0, 0.75, 0.75, 0.75, 0.75, 0.5, 1.0, 0.5, 0.25, 0.25, 1.657e-07, 0.25, 2.21e-07, 0.0, 0.25, 2.762e-07, 0.25, 0.75, 5.525e-08, 0.75, 1.105e-07, 0.5, 0.25, 0.5, 0.25, 0.5, 1.105e-07, 0.5, 1.657e-07, 0.25, 0.25, 0.25, 0.25, 1.0, 0.0, 1.0, 5.525e-08, 0.75, 0.25, 0.75, 0.75, 0.25, 0.5, 0.25, 0.5, 5.525e-07, 0.75, 8.287e-07, 0.75, 0.75, 0.5, 0.75, 0.5, 0.5, 0.75, 0.5, 0.75, 0.5, 0.5, 0.5, 0.5, 0.25, 0.75, 0.25, 0.75, 1.0, 0.5, 1.0, 0.5, 0.75, 0.75, 0.75, 0.5, 1.0, 0.25, 1.0, 0.25, 0.75, 0.5, 0.75, 0.5, 0.75, 0.25, 0.75, 0.25, 0.5, 0.5, 0.5, 0.5, 0.5, 0.25, 0.5, 0.25, 0.25, 0.5, 0.25, 0.5, 0.25, 0.25, 0.25, 0.25, 2.762e-07, 0.5, 5.525e-07, 1.0, 0.25, 0.75, 0.25, 0.75, 8.287e-07, 1.0, 1.105e-06, 1.0, 0.5, 0.75, 0.5, 0.75, 0.25, 1.0, 0.25, 1.0, 1.0, 0.75, 1.0, 0.75, 0.75, 1.0, 0.75, 1.0, 0.75, 0.75, 0.75, 0.75, 0.5, 1.0, 0.5, 0.25, 0.25, 1.657e-07, 0.25, 2.21e-07, 0.0, 0.25, 2.762e-07, 0.25, 0.75, 5.525e-08, 0.75, 1.105e-07, 0.5, 0.25, 0.5, 0.25, 0.5, 1.105e-07, 0.5, 1.657e-07, 0.25, 0.25, 0.25, 0.25, 1.0, 0.0, 1.0, 5.525e-08, 0.75, 0.25, 0.75, 0.75, 0.25, 0.5, 0.25, 0.5, 5.525e-07, 0.75, 8.287e-07, 0.75, 0.75, 0.5, 0.75, 0.5, 0.5, 0.75, 0.5, 0.75, 0.5, 0.5, 0.5, 0.5, 0.25, 0.75, 0.25, 0.75, 1.0, 0.5, 1.0, 0.5, 0.75, 0.75, 0.75, 0.5, 1.0, 0.25, 1.0, 0.25, 0.75, 0.5, 0.75, 0.5, 0.75, 0.25, 0.75, 0.25, 0.5, 0.5, 0.5, 0.5, 0.5, 0.25, 0.5, 0.25, 0.25, 0.5, 0.25, 0.5, 0.25, 0.25, 0.25, 0.25, 2.762e-07, 0.5, 5.525e-07, 1.0, 0.25, 0.75, 0.25, 0.75, 8.287e-07, 1.0, 1.105e-06, 1.0, 0.5, 0.75, 0.5, 0.75, 0.25, 1.0, 0.25, 1.0, 1.0, 0.75, 1.0, 0.75, 0.75, 1.0, 0.75, 1.0, 0.75, 0.75, 0.75, 0.75, 0.5, 1.0, 0.5, 0.25, 0.25, 1.657e-07, 0.25, 2.21e-07, 0.0, 0.25, 2.762e-07, 0.25, 0.75, 5.525e-08, 0.75, 1.105e-07, 0.5, 0.25, 0.5, 0.25, 0.5, 1.105e-07, 0.5, 1.657e-07, 0.25, 0.25, 0.25, 0.25, 1.0, 0.0, 1.0, 5.525e-08, 0.75, 0.25, 0.75, 0.75, 0.25, 0.5, 0.25, 0.5, 5.525e-07, 0.75, 8.287e-07, 0.75, 0.75, 0.5, 0.75, 0.5, 0.5, 0.75, 0.5, 0.75, 0.5, 0.5, 0.5, 0.5, 0.25, 0.75, 0.25, 0.75, 1.0, 0.5, 1.0, 0.5, 0.75, 0.75, 0.75, 0.5, 1.0, 0.25, 1.0, 0.25, 0.75, 0.5, 0.75, 0.5, 0.75, 0.25, 0.75, 0.25, 0.5, 0.5, 0.5, 0.5, 0.5, 0.25, 0.5, 0.25, 0.25, 0.5, 0.25, 0.5, 0.25, 0.25, 0.25, 0.25, 2.762e-07, 0.5, 5.525e-07, 1.0, 0.25, 0.75, 0.25, 0.75, 8.287e-07, 1.0, 1.105e-06, 1.0, 0.5, 0.75, 0.5, 0.75, 0.25, 1.0, 0.25, 1.0, 1.0, 0.75, 1.0, 0.75, 0.75, 1.0, 0.75, 1.0, 0.75, 0.75, 0.75, 0.75, 0.5, 1.0, 0.5, 0.25, 0.25, 1.657e-07, 0.25, 2.21e-07, 0.0, 0.25, 2.762e-07, 0.25, 0.75, 5.525e-08, 0.75, 1.105e-07, 0.5, 0.25, 0.5, 0.25, 0.5, 1.105e-07, 0.5, 1.657e-07, 0.25, 0.25, 0.25, 0.25, 1.0, 0.0, 1.0, 5.525e-08, 0.75, 0.25, 0.75, 0.75, 0.25, 0.5, 0.25, 0.5, 5.525e-07, 0.75, 8.287e-07, 0.75, 0.75, 0.5, 0.75, 0.5, 0.5, 0.75, 0.5, 0.75, 0.5, 0.5, 0.5, 0.5, 0.25, 0.75, 0.25, 0.75, 1.0, 0.5, 1.0, 0.5, 0.75, 0.75, 0.75, 0.5, 1.0, 0.25, 1.0, 0.25, 0.75, 0.5, 0.75, 0.5, 0.75, 0.25, 0.75, 0.25, 0.5, 0.5, 0.5, 0.5, 0.5, 0.25, 0.5, 0.25, 0.25, 0.5, 0.25, 0.5, 0.25, 0.25, 0.25, 0.25, 2.762e-07, 0.5, 5.525e-07, 1.0, 0.25, 0.75, 0.25, 0.75, 8.287e-07, 1.0, 1.105e-06, 1.0, 0.5, 0.75, 0.5, 0.75, 0.25, 1.0, 0.25, 1.0, 1.0, 0.75, 1.0, 0.75, 0.75, 1.0, 0.75, 1.0, 0.75, 0.75, 0.75, 0.75, 0.5, 1.0, 0.5, 0.25, 0.25, 1.657e-07, 0.25, 2.21e-07, 0.0, 0.25, 2.762e-07, 0.25, 0.75, 5.525e-08, 0.75, 1.105e-07, 0.5, 0.25, 0.5, 0.25, 0.5, 1.105e-07, 0.5, 1.657e-07, 0.25, 0.25, 0.25, 0.25, 1.0, 0.0, 1.0, 5.525e-08, 0.75, 0.25, 0.75, 0.75, 0.25, 0.5, 0.25, 0.5, 5.525e-07, 0.75, 8.287e-07, 0.75, 0.75, 0.5, 0.75, 0.5, 0.5, 0.75, 0.5, 0.75, 0.5, 0.5, 0.5, 0.5, 0.25, 0.75, 0.25, 0.75, 1.0, 0.5, 1.0, 0.5, 0.75, 0.75, 0.75, 0.5, 1.0, 0.25, 1.0, 0.25, 0.75, 0.5, 0.75, 0.5, 0.75, 0.25, 0.75, 0.25, 0.5, 0.5, 0.5, 0.5, 0.5, 0.25, 0.5, 0.25, 0.25, 0.5, 0.25, 0.5, 0.25, 0.25, 0.25, 0.25, 2.762e-07, 0.5, 5.525e-07, 1.0, 0.25, 0.75, 0.25, 0.75, 8.287e-07, 1.0, 1.105e-06, 1.0, 0.5, 0.75, 0.5, 0.75, 0.25, 1.0, 0.25, 1.0, 1.0, 0.75, 1.0, 0.75, 0.75, 1.0, 0.75, 1.0, 0.75, 0.75, 0.75, 0.75, 0.5, 1.0, 0.5, 0.25, 0.25, 1.657e-07, 0.25, 2.21e-07, 0.0, 0.25, 2.762e-07, 0.25, 0.75, 5.525e-08, 0.75, 1.105e-07, 0.5, 0.25, 0.5, 0.25, 0.5, 1.105e-07, 0.5, 1.657e-07, 0.25, 0.25, 0.25, 0.25, 1.0, 0.0, 1.0, 5.525e-08, 0.75, 0.25, 0.75, 0.75, 0.25, 0.5, 0.25, 0.5, 5.525e-07, 0.75, 8.287e-07, 0.75, 0.75, 0.5, 0.75, 0.5, 0.5, 0.75, 0.5, 0.75, 0.5, 0.5, 0.5, 0.5, 0.25, 0.75, 0.25, 0.75, 1.0, 0.5, 1.0, 0.5, 0.75, 0.75, 0.75, 0.5, 1.0, 0.25, 1.0, 0.25, 0.75, 0.5, 0.75, 0.5, 0.75, 0.25, 0.75, 0.25, 0.5, 0.5, 0.5, 0.5, 0.5, 0.25, 0.5, 0.25, 0.25, 0.5, 0.25, 0.5, 0.25, 0.25, 0.25, 0.25, 2.762e-07, 0.5, 5.525e-07, 1.0, 0.25, 0.75, 0.25, 0.75, 8.287e-07, 1.0, 1.105e-06, 1.0, 0.5, 0.75, 0.5, 0.75, 0.25, 1.0, 0.25, 1.0, 1.0, 0.75, 1.0, 0.75, 0.75, 1.0, 0.75, 1.0, 0.75, 0.75, 0.75, 0.75, 0.5, 1.0, 0.5, 0.25, 0.25, 1.657e-07, 0.25, 2.21e-07, 0.0, 0.25, 2.762e-07, 0.25, 0.75, 5.525e-08, 0.75, 1.105e-07, 0.5, 0.25, 0.5, 0.25, 0.5, 1.105e-07, 0.5, 1.657e-07, 0.25, 0.25, 0.25, 0.25, 1.0, 0.0, 1.0, 5.525e-08, 0.75, 0.25, 0.75, 0.75, 0.25, 0.5, 0.25, 0.5, 5.525e-07, 0.75, 8.287e-07, 0.75, 0.75, 0.5, 0.75, 0.5, 0.5, 0.75, 0.5, 0.75, 0.5, 0.5, 0.5, 0.5, 0.25, 0.75, 0.25, 0.75, 1.0, 0.5, 1.0, 0.5, 0.75, 0.75, 0.75, 0.5, 1.0, 0.25, 1.0, 0.25, 0.75, 0.5, 0.75, 0.5, 0.75, 0.25, 0.75, 0.25, 0.5, 0.5, 0.5, 0.5, 0.5, 0.25, 0.5, 0.25, 0.25, 0.5, 0.25, 0.5, 0.25, 0.25, 0.25, 0.25, 2.762e-07, 0.5, 5.525e-07, 1.0, 0.25, 0.75, 0.25, 0.75, 8.287e-07, 1.0, 1.105e-06, 1.0, 0.5, 0.75, 0.5, 0.75, 0.25, 1.0, 0.25, 1.0, 1.0, 0.75, 1.0, 0.75, 0.75, 1.0, 0.75, 1.0, 0.75, 0.75, 0.75, 0.75, 0.5, 1.0, 0.5, 0.25, 0.25, 1.657e-07, 0.25, 2.21e-07, 0.0, 0.25, 2.762e-07, 0.25, 0.75, 5.525e-08, 0.75, 1.105e-07, 0.5, 0.25, 0.5, 0.25, 0.5, 1.105e-07, 0.5, 1.657e-07, 0.25, 0.25, 0.25, 0.25, 1.0, 0.0, 1.0, 5.525e-08, 0.75, 0.25, 0.75, 0.75, 0.25, 0.5, 0.25, 0.5, 5.525e-07, 0.75, 8.287e-07, 0.75, 0.75, 0.5, 0.75, 0.5, 0.5, 0.75, 0.5, 0.75, 0.5, 0.5, 0.5, 0.5, 0.25, 0.75, 0.25, 0.75, 1.0, 0.5, 1.0, 0.5, 0.75, 0.75, 0.75, 0.5, 1.0, 0.25, 1.0, 0.25, 0.75, 0.5, 0.75, 0.5, 0.75, 0.25, 0.75, 0.25, 0.5, 0.5, 0.5, 0.5, 0.5, 0.25, 0.5, 0.25, 0.25, 0.5, 0.25, 0.5, 0.25, 0.25, 0.25, 0.25, 2.762e-07, 0.5, 5.525e-07, 1.0, 0.25, 0.75, 0.25, 0.75, 8.287e-07, 1.0, 1.105e-06, 1.0, 0.5, 0.75, 0.5, 0.75, 0.25, 1.0, 0.25, 1.0, 1.0, 0.75, 1.0, 0.75, 0.75, 1.0, 0.75, 1.0, 0.75, 0.75, 0.75, 0.75, 0.5, 1.0, 0.5, 0.25, 0.25, 1.657e-07, 0.25, 2.21e-07, 0.0, 0.25, 2.762e-07, 0.25, 0.75, 5.525e-08, 0.75, 1.105e-07, 0.5, 0.25, 0.5, 0.25, 0.5, 1.105e-07, 0.5, 1.657e-07, 0.25, 0.25, 0.25, 0.25, 1.0, 0.0, 1.0, 5.525e-08, 0.75, 0.25, 0.75, 0.75, 0.25, 0.5, 0.25, 0.5, 5.525e-07, 0.75, 8.287e-07, 0.75, 0.75, 0.5, 0.75, 0.5, 0.5, 0.75, 0.5, 0.75, 0.5, 0.5, 0.5, 0.5, 0.25, 0.75, 0.25, 0.75, 1.0, 0.5, 1.0, 0.5, 0.75, 0.75, 0.75, 0.5, 1.0, 0.25, 1.0, 0.25, 0.75, 0.5, 0.75, 0.5, 0.75, 0.25, 0.75, 0.25, 0.5, 0.5, 0.5, 0.5, 0.5, 0.25, 0.5, 0.25, 0.25, 0.5, 0.25, 0.5, 0.25, 0.25, 0.25, 0.25, 2.762e-07, 0.5, 5.525e-07, 1.0, 0.25, 0.75, 0.25, 0.75, 8.287e-07, 1.0, 1.105e-06, 1.0, 0.5, 0.75, 0.5, 0.75, 0.25, 1.0, 0.25, 1.0, 1.0, 0.75, 1.0, 0.75, 0.75, 1.0, 0.75, 1.0, 0.75, 0.75, 0.75, 0.75, 0.5, 1.0, 0.5, 0.25, 0.25, 1.657e-07, 0.25, 2.21e-07, 0.0, 0.25, 2.762e-07, 0.25, 0.75, 5.525e-08, 0.75, 1.105e-07, 0.5, 0.25, 0.5, 0.25, 0.5, 1.105e-07, 0.5, 1.657e-07, 0.25, 0.25, 0.25, 0.25, 1.0, 0.0, 1.0, 5.525e-08, 0.75, 0.25, 0.75, 0.75, 0.25, 0.5, 0.25, 0.5, 5.525e-07, 0.75, 8.287e-07, 0.75, 0.75, 0.5, 0.75, 0.5, 0.5, 0.75, 0.5, 0.75, 0.5, 0.5, 0.5, 0.5, 0.25, 0.75, 0.25, 0.75, 1.0, 0.5, 1.0, 0.5, 0.75, 0.75, 0.75, 0.5, 1.0, 0.25, 1.0, 0.25, 0.75, 0.5, 0.75, 0.5, 0.75, 0.25, 0.75, 0.25, 0.5, 0.5, 0.5, 0.5, 0.5, 0.25, 0.5, 0.25, 0.25, 0.5, 0.25, 0.5, 0.25, 0.25, 0.25, 0.25, 2.762e-07, 0.5, 5.525e-07, 1.0, 0.25, 0.75, 0.25, 0.75, 8.287e-07, 1.0, 1.105e-06, 1.0, 0.5, 0.75, 0.5, 0.75, 0.25, 1.0, 0.25, 1.0, 1.0, 0.75, 1.0, 0.75, 0.75, 1.0, 0.75, 1.0, 0.75, 0.75, 0.75, 0.75, 0.5, 1.0, 0.5, 0.25, 0.25, 1.657e-07, 0.25, 2.21e-07, 0.0, 0.25, 2.762e-07, 0.25, 0.75, 5.525e-08, 0.75, 1.105e-07, 0.5, 0.25, 0.5, 0.25, 0.5, 1.105e-07, 0.5, 1.657e-07, 0.25, 0.25, 0.25, 0.25, 1.0, 0.0, 1.0, 5.525e-08, 0.75, 0.25, 0.75, 0.75, 0.25, 0.5, 0.25, 0.5, 5.525e-07, 0.75, 8.287e-07, 0.75, 0.75, 0.5, 0.75, 0.5, 0.5, 0.75, 0.5, 0.75, 0.5, 0.5, 0.5, 0.5, 0.25, 0.75, 0.25, 0.75, 1.0, 0.5, 1.0, 0.5, 0.75, 0.75, 0.75, 0.5, 1.0, 0.25, 1.0, 0.25, 0.75, 0.5, 0.75, 0.5, 0.75, 0.25, 0.75, 0.25, 0.5, 0.5, 0.5, 0.5, 0.5, 0.25, 0.5, 0.25, 0.25, 0.5, 0.25, 0.5, 0.25, 0.25, 0.25, 0.25, 2.762e-07, 0.5, 5.525e-07, 1.0, 0.25, 0.75, 0.25, 0.75, 8.287e-07, 1.0, 1.105e-06, 1.0, 0.5, 0.75, 0.5, 0.75, 0.25, 1.0, 0.25, 1.0, 1.0, 0.75, 1.0, 0.75, 0.75, 1.0, 0.75, 1.0, 0.75, 0.75, 0.75, 0.75, 0.5, 1.0, 0.5, 0.25, 0.25, 1.657e-07, 0.25, 2.21e-07, 0.0, 0.25, 2.762e-07, 0.25, 0.75, 5.525e-08, 0.75, 1.105e-07, 0.5, 0.25, 0.5, 0.25, 0.5, 1.105e-07, 0.5, 1.657e-07, 0.25, 0.25, 0.25, 0.25, 1.0, 0.0, 1.0, 5.525e-08, 0.75, 0.25, 0.75, 0.75, 0.25, 0.5, 0.25, 0.5, 5.525e-07, 0.75, 8.287e-07, 0.75, 0.75, 0.5, 0.75, 0.5, 0.5, 0.75, 0.5, 0.75, 0.5, 0.5, 0.5, 0.5, 0.25, 0.75, 0.25, 0.75, 1.0, 0.5, 1.0, 0.5, 0.75, 0.75, 0.75, 0.5, 1.0, 0.25, 1.0, 0.25, 0.75, 0.5, 0.75, 0.5, 0.75, 0.25, 0.75, 0.25, 0.5, 0.5, 0.5, 0.5, 0.5, 0.25, 0.5, 0.25, 0.25, 0.5, 0.25, 0.5, 0.25, 0.25, 0.25, 0.25, 2.762e-07, 0.5, 5.525e-07, 1.0, 0.25, 0.75, 0.25, 0.75, 8.287e-07, 1.0, 1.105e-06, 1.0, 0.5, 0.75, 0.5, 0.75, 0.25, 1.0, 0.25, 1.0, 1.0, 0.75, 1.0, 0.75, 0.75, 1.0, 0.75, 1.0, 0.75, 0.75, 0.75, 0.75, 0.5, 1.0, 0.5, 0.25, 0.25, 1.657e-07, 0.25, 2.21e-07, 0.0, 0.25, 2.762e-07, 0.25, 0.75, 5.525e-08, 0.75, 1.105e-07, 0.5, 0.25, 0.5, 0.25, 0.5, 1.105e-07, 0.5, 1.657e-07, 0.25, 0.25, 0.25, 0.25, 1.0, 0.0, 1.0, 5.525e-08, 0.75, 0.25, 0.75, 0.75, 0.25, 0.5, 0.25, 0.5, 5.525e-07, 0.75, 8.287e-07, 0.75, 0.75, 0.5, 0.75, 0.5, 0.5, 0.75, 0.5, 0.75, 0.5, 0.5, 0.5, 0.5, 0.25, 0.75, 0.25, 0.75, 1.0, 0.5, 1.0, 0.5, 0.75, 0.75, 0.75, 0.5, 1.0, 0.25, 1.0, 0.25, 0.75, 0.5, 0.75, 0.5, 0.75, 0.25, 0.75, 0.25, 0.5, 0.5, 0.5, 0.5, 0.5, 0.25, 0.5, 0.25, 0.25, 0.5, 0.25, 0.5, 0.25, 0.25, 0.25, 0.25, 2.762e-07, 0.5, 5.525e-07, 1.0, 0.25, 0.75, 0.25, 0.75, 8.287e-07, 1.0, 1.105e-06, 1.0, 0.5, 0.75, 0.5, 0.75, 0.25, 1.0, 0.25, 1.0, 1.0, 0.75, 1.0, 0.75, 0.75, 1.0, 0.75, 1.0, 0.75, 0.75, 0.75, 0.75, 0.5, 1.0, 0.5, 0.25, 0.25, 1.657e-07, 0.25, 2.21e-07, 0.0, 0.25, 2.762e-07, 0.25, 0.75, 5.525e-08, 0.75, 1.105e-07, 0.5, 0.25, 0.5, 0.25, 0.5, 1.105e-07, 0.5, 1.657e-07, 0.25, 0.25, 0.25, 0.25, 1.0, 0.0, 1.0, 5.525e-08, 0.75, 0.25, 0.75, 0.75, 0.25, 0.5, 0.25, 0.5, 5.525e-07, 0.75, 8.287e-07, 0.75, 0.75, 0.5, 0.75, 0.5, 0.5, 0.75, 0.5, 0.75, 0.5, 0.5, 0.5, 0.5, 0.25, 0.75, 0.25, 0.75, 1.0, 0.5, 1.0, 0.5, 0.75, 0.75, 0.75, 0.5, 1.0, 0.25, 1.0, 0.25, 0.75, 0.5, 0.75, 0.5, 0.75, 0.25, 0.75, 0.25, 0.5, 0.5, 0.5, 0.5, 0.5, 0.25, 0.5, 0.25, 0.25, 0.5, 0.25, 0.5, 0.25, 0.25, 0.25, 0.25, 2.762e-07, 0.5, 5.525e-07, 1.0, 0.25, 0.75, 0.25, 0.75, 8.287e-07, 1.0, 1.105e-06, 1.0, 0.5, 0.75, 0.5, 0.75, 0.25, 1.0, 0.25, 1.0, 1.0, 0.75, 1.0, 0.75, 0.75, 1.0, 0.75, 1.0, 0.75, 0.75, 0.75, 0.75, 0.5, 1.0, 0.5, 0.25, 0.25, 1.657e-07, 0.25, 2.21e-07, 0.0, 0.25, 2.762e-07, 0.25, 0.75, 5.525e-08, 0.75, 1.105e-07, 0.5, 0.25, 0.5, 0.25, 0.5, 1.105e-07, 0.5, 1.657e-07, 0.25, 0.25, 0.25, 0.25, 1.0, 0.0, 1.0, 5.525e-08, 0.75, 0.25, 0.75, 0.75, 0.25, 0.5, 0.25, 0.5, 5.525e-07, 0.75, 8.287e-07, 0.75, 0.75, 0.5, 0.75, 0.5, 0.5, 0.75, 0.5, 0.75, 0.5, 0.5, 0.5, 0.5, 0.25, 0.75, 0.25, 0.75, 1.0, 0.5, 1.0, 0.5, 0.75, 0.75, 0.75, 0.5, 1.0, 0.25, 1.0, 0.25, 0.75, 0.5, 0.75, 0.5, 0.75, 0.25, 0.75, 0.25, 0.5, 0.5, 0.5, 0.5, 0.5, 0.25, 0.5, 0.25, 0.25, 0.5, 0.25, 0.5, 0.25, 0.25, 0.25, 0.25, 2.762e-07, 0.5, 5.525e-07, 1.0, 0.25, 0.75, 0.25, 0.75, 8.287e-07, 1.0, 1.105e-06, 1.0, 0.5, 0.75, 0.5, 0.75, 0.25, 1.0, 0.25, 1.0, 1.0, 0.75, 1.0, 0.75, 0.75, 1.0, 0.75, 1.0, 0.75, 0.75, 0.75, 0.75, 0.5, 1.0, 0.5, 0.25, 0.25, 1.657e-07, 0.25, 2.21e-07, 0.0, 0.25, 2.762e-07, 0.25, 0.75, 5.525e-08, 0.75, 1.105e-07, 0.5, 0.25, 0.5, 0.25, 0.5, 1.105e-07, 0.5, 1.657e-07, 0.25, 0.25, 0.25, 0.25, 1.0, 0.0, 1.0, 5.525e-08, 0.75, 0.25, 0.75, 0.75, 0.25, 0.5, 0.25, 0.5, 5.525e-07, 0.75, 8.287e-07, 0.75, 0.75, 0.5, 0.75, 0.5, 0.5, 0.75, 0.5, 0.75, 0.5, 0.5, 0.5, 0.5, 0.25, 0.75, 0.25, 0.75, 1.0, 0.5, 1.0, 0.5, 0.75, 0.75, 0.75, 0.5, 1.0, 0.25, 1.0, 0.25, 0.75, 0.5, 0.75, 0.5, 0.75, 0.25, 0.75, 0.25, 0.5, 0.5, 0.5, 0.5, 0.5, 0.25, 0.5, 0.25, 0.25, 0.5, 0.25, 0.5, 0.25, 0.25, 0.25, 0.25, 2.762e-07, 0.5, 5.525e-07, 1.0, 0.25, 0.75, 0.25, 0.75, 8.287e-07, 1.0, 1.105e-06, 1.0, 0.5, 0.75, 0.5, 0.75, 0.25, 1.0, 0.25, 1.0, 1.0, 0.75, 1.0, 0.75, 0.75, 1.0, 0.75, 1.0, 0.75, 0.75, 0.75, 0.75, 0.5, 1.0, 0.5, 0.25, 0.25, 1.657e-07, 0.25, 2.21e-07, 0.0, 0.25, 2.762e-07, 0.25, 0.75, 5.525e-08, 0.75, 1.105e-07, 0.5, 0.25, 0.5, 0.25, 0.5, 1.105e-07, 0.5, 1.657e-07, 0.25, 0.25, 0.25, 0.25, 1.0, 0.0, 1.0, 5.525e-08, 0.75, 0.25, 0.75, 0.75, 0.25, 0.5, 0.25, 0.5, 5.525e-07, 0.75, 8.287e-07, 0.75, 0.75, 0.5, 0.75, 0.5, 0.5, 0.75, 0.5, 0.75, 0.5, 0.5, 0.5, 0.5, 0.25, 0.75, 0.25, 0.75, 1.0, 0.5, 1.0, 0.5, 0.75, 0.75, 0.75, 0.5, 1.0, 0.25, 1.0, 0.25, 0.75, 0.5, 0.75, 0.5, 0.75, 0.25, 0.75, 0.25, 0.5, 0.5, 0.5, 0.5, 0.5, 0.25, 0.5, 0.25, 0.25, 0.5, 0.25, 0.5, 0.25, 0.25, 0.25, 0.25, 2.762e-07, 0.5, 5.525e-07, 1.0, 0.25, 0.75, 0.25, 0.75, 8.287e-07, 1.0, 1.105e-06, 1.0, 0.5, 0.75, 0.5, 0.75, 0.25, 1.0, 0.25, 1.0, 1.0, 0.75, 1.0, 0.75, 0.75, 1.0, 0.75, 1.0, 0.75, 0.75, 0.75, 0.75, 0.5, 1.0, 0.5, 0.25, 0.25, 1.657e-07, 0.25, 2.21e-07, 0.0, 0.25, 2.762e-07, 0.25, 0.75, 5.525e-08, 0.75, 1.105e-07, 0.5, 0.25, 0.5, 0.25, 0.5, 1.105e-07, 0.5, 1.657e-07, 0.25, 0.25, 0.25, 0.25, 1.0, 0.0, 1.0, 5.525e-08, 0.75, 0.25, 0.75, 0.75, 0.25, 0.5, 0.25, 0.5, 5.525e-07, 0.75, 8.287e-07, 0.75, 0.75, 0.5, 0.75, 0.5, 0.5, 0.75, 0.5, 0.75, 0.5, 0.5, 0.5, 0.5, 0.25, 0.75, 0.25, 0.75, 1.0, 0.5, 1.0, 0.5, 0.75, 0.75, 0.75, 0.5, 1.0, 0.25, 1.0, 0.25, 0.75, 0.5, 0.75, 0.5, 0.75, 0.25, 0.75, 0.25, 0.5, 0.5, 0.5, 0.5, 0.5, 0.25, 0.5, 0.25, 0.25, 0.5, 0.25, 0.5, 0.25, 0.25, 0.25, 0.25, 2.762e-07, 0.5, 5.525e-07, 1.0, 0.25, 0.75, 0.25, 0.75, 8.287e-07, 1.0, 1.105e-06, 1.0, 0.5, 0.75, 0.5, 0.75, 0.25, 1.0, 0.25, 1.0, 1.0, 0.75, 1.0, 0.75, 0.75, 1.0, 0.75, 1.0, 0.75, 0.75, 0.75, 0.75, 0.5, 1.0, 0.5, 0.25, 0.25, 1.657e-07, 0.25, 2.21e-07, 0.0, 0.25, 2.762e-07, 0.25, 0.75, 5.525e-08, 0.75, 1.105e-07, 0.5, 0.25, 0.5, 0.25, 0.5, 1.105e-07, 0.5, 1.657e-07, 0.25, 0.25, 0.25, 0.25, 1.0, 0.0, 1.0, 5.525e-08, 0.75, 0.25, 0.75, 0.75, 0.25, 0.5, 0.25, 0.5, 5.525e-07, 0.75, 8.287e-07, 0.75, 0.75, 0.5, 0.75, 0.5, 0.5, 0.75, 0.5, 0.75, 0.5, 0.5, 0.5, 0.5, 0.25, 0.75, 0.25, 0.75, 1.0, 0.5, 1.0, 0.5, 0.75, 0.75, 0.75, 0.5, 1.0, 0.25, 1.0, 0.25, 0.75, 0.5, 0.75, 0.5, 0.75, 0.25, 0.75, 0.25, 0.5, 0.5, 0.5, 0.5, 0.5, 0.25, 0.5, 0.25, 0.25, 0.5, 0.25, 0.5, 0.25, 0.25, 0.25, 0.25, 2.762e-07, 0.5, 5.525e-07, 1.0, 0.25, 0.75, 0.25, 0.75, 8.287e-07, 1.0, 1.105e-06, 1.0, 0.5, 0.75, 0.5, 0.75, 0.25, 1.0, 0.25, 1.0, 1.0, 0.75, 1.0, 0.75, 0.75, 1.0, 0.75, 1.0, 0.75, 0.75, 0.75, 0.75, 0.5, 1.0, 0.5, 0.25, 0.25, 1.657e-07, 0.25, 2.21e-07, 0.0, 0.25, 2.762e-07, 0.25, 0.75, 5.525e-08, 0.75, 1.105e-07, 0.5, 0.25, 0.5, 0.25, 0.5, 1.105e-07, 0.5, 1.657e-07, 0.25, 0.25, 0.25, 0.25, 1.0, 0.0, 1.0, 5.525e-08, 0.75, 0.25, 0.75, 0.75, 0.25, 0.5, 0.25, 0.5, 5.525e-07, 0.75, 8.287e-07, 0.75, 0.75, 0.5, 0.75, 0.5, 0.5, 0.75, 0.5, 0.75, 0.5, 0.5, 0.5, 0.5, 0.25, 0.75, 0.25, 0.75, 1.0, 0.5, 1.0, 0.5, 0.75, 0.75, 0.75, 0.5, 1.0, 0.25, 1.0, 0.25, 0.75, 0.5, 0.75, 0.5, 0.75, 0.25, 0.75, 0.25, 0.5, 0.5, 0.5, 0.5, 0.5, 0.25, 0.5, 0.25, 0.25, 0.5, 0.25, 0.5, 0.25, 0.25, 0.25, 0.25, 2.762e-07, 0.5, 5.525e-07, 1.0, 0.25, 0.75, 0.25, 0.75, 8.287e-07, 1.0, 1.105e-06, 1.0, 0.5, 0.75, 0.5, 0.75, 0.25, 1.0, 0.25, 1.0, 1.0, 0.75, 1.0, 0.75, 0.75, 1.0, 0.75, 1.0, 0.75, 0.75, 0.75, 0.75, 0.5, 1.0, 0.5, 0.25, 0.25, 1.657e-07, 0.25, 2.21e-07, 0.0, 0.25, 2.762e-07, 0.25, 0.75, 5.525e-08, 0.75, 1.105e-07, 0.5, 0.25, 0.5, 0.25, 0.5, 1.105e-07, 0.5, 1.657e-07, 0.25, 0.25, 0.25, 0.25, 1.0, 0.0, 1.0, 5.525e-08, 0.75, 0.25, 0.75, 0.75, 0.25, 0.5, 0.25, 0.5, 5.525e-07, 0.75, 8.287e-07, 0.75, 0.75, 0.5, 0.75, 0.5, 0.5, 0.75, 0.5, 0.75, 0.5, 0.5, 0.5, 0.5, 0.25, 0.75, 0.25, 0.75, 1.0, 0.5, 1.0, 0.5, 0.75, 0.75, 0.75, 0.5, 1.0, 0.25, 1.0, 0.25, 0.75, 0.5, 0.75, 0.5, 0.75, 0.25, 0.75, 0.25, 0.5, 0.5, 0.5, 0.5, 0.5, 0.25, 0.5, 0.25, 0.25, 0.5, 0.25, 0.5, 0.25, 0.25, 0.25, 0.25, 2.762e-07, 0.5, 5.525e-07, 1.0, 0.25, 0.75, 0.25, 0.75, 8.287e-07, 1.0, 1.105e-06, 1.0, 0.5, 0.75, 0.5, 0.75, 0.25, 1.0, 0.25, 1.0, 1.0, 0.75, 1.0, 0.75, 0.75, 1.0, 0.75, 1.0, 0.75, 0.75, 0.75, 0.75, 0.5, 1.0, 0.5, 0.25, 0.25, 1.657e-07, 0.25, 2.21e-07, 0.0, 0.25, 2.762e-07, 0.25, 0.75, 5.525e-08, 0.75, 1.105e-07, 0.5, 0.25, 0.5, 0.25, 0.5, 1.105e-07, 0.5, 1.657e-07, 0.25, 0.25, 0.25, 0.25, 1.0, 0.0, 1.0, 5.525e-08, 0.75, 0.25, 0.75, 0.75, 0.25, 0.5, 0.25, 0.5, 5.525e-07, 0.75, 8.287e-07, 0.75, 0.75, 0.5, 0.75, 0.5, 0.5, 0.75, 0.5, 0.75, 0.5, 0.5, 0.5, 0.5, 0.25, 0.75, 0.25, 0.75, 1.0, 0.5, 1.0, 0.5, 0.75, 0.75, 0.75, 0.5, 1.0, 0.25, 1.0, 0.25, 0.75, 0.5, 0.75, 0.5, 0.75, 0.25, 0.75, 0.25, 0.5, 0.5, 0.5, 0.5, 0.5, 0.25, 0.5, 0.25, 0.25, 0.5, 0.25, 0.5, 0.25, 0.25, 0.25, 0.25, 2.762e-07, 0.5, 5.525e-07, 1.0, 0.25, 0.75, 0.25, 0.75, 8.287e-07, 1.0, 1.105e-06, 1.0, 0.5, 0.75, 0.5, 0.75, 0.25, 1.0, 0.25, 1.0, 1.0, 0.75, 1.0, 0.75, 0.75, 1.0, 0.75, 1.0, 0.75, 0.75, 0.75, 0.75, 0.5, 1.0, 0.5, 0.25, 0.25, 1.657e-07, 0.25, 2.21e-07, 0.0, 0.25, 2.762e-07, 0.25, 0.75, 5.525e-08, 0.75, 1.105e-07, 0.5, 0.25, 0.5, 0.25, 0.5, 1.105e-07, 0.5, 1.657e-07, 0.25, 0.25, 0.25, 0.25, 1.0, 0.0, 1.0, 5.525e-08, 0.75, 0.25, 0.75, 0.75, 0.25, 0.5, 0.25, 0.5, 5.525e-07, 0.75, 8.287e-07, 0.75, 0.75, 0.5, 0.75, 0.5, 0.5, 0.75, 0.5, 0.75, 0.5, 0.5, 0.5, 0.5, 0.25, 0.75, 0.25, 0.75, 1.0, 0.5, 1.0, 0.5, 0.75, 0.75, 0.75, 0.5, 1.0, 0.25, 1.0, 0.25, 0.75, 0.5, 0.75, 0.5, 0.75, 0.25, 0.75, 0.25, 0.5, 0.5, 0.5, 0.5, 0.5, 0.25, 0.5, 0.25, 0.25, 0.5, 0.25, 0.5, 0.25, 0.25, 0.25, 0.25, 2.762e-07, 0.5, 5.525e-07, 1.0, 0.25, 0.75, 0.25, 0.75, 8.287e-07, 1.0, 1.105e-06, 1.0, 0.5, 0.75, 0.5, 0.75, 0.25, 1.0, 0.25, 1.0, 1.0, 0.75, 1.0, 0.75, 0.75, 1.0, 0.75, 1.0, 0.75, 0.75, 0.75, 0.75, 0.5, 1.0, 0.5, 0.25, 0.25, 1.657e-07, 0.25, 2.21e-07, 0.0, 0.25, 2.762e-07, 0.25, 0.75, 5.525e-08, 0.75, 1.105e-07, 0.5, 0.25, 0.5, 0.25, 0.5, 1.105e-07, 0.5, 1.657e-07, 0.25, 0.25, 0.25, 0.25, 1.0, 0.0, 1.0, 5.525e-08, 0.75, 0.25, 0.75, 0.75, 0.25, 0.5, 0.25, 0.5, 5.525e-07, 0.75, 8.287e-07, 0.75, 0.75, 0.5, 0.75, 0.5, 0.5, 0.75, 0.5, 0.75, 0.5, 0.5, 0.5, 0.5, 0.25, 0.75, 0.25, 0.75, 1.0, 0.5, 1.0, 0.5, 0.75, 0.75, 0.75, 0.5, 1.0, 0.25, 1.0, 0.25, 0.75, 0.5, 0.75, 0.5, 0.75, 0.25, 0.75, 0.25, 0.5, 0.5, 0.5, 0.5, 0.5, 0.25, 0.5, 0.25, 0.25, 0.5, 0.25, 0.5, 0.25, 0.25, 0.25, 0.25, 2.762e-07, 0.5, 5.525e-07, 1.0, 0.25, 0.75, 0.25, 0.75, 8.287e-07, 1.0, 1.105e-06, 1.0, 0.5, 0.75, 0.5, 0.75, 0.25, 1.0, 0.25, 1.0, 1.0, 0.75, 1.0, 0.75, 0.75, 1.0, 0.75, 1.0, 0.75, 0.75, 0.75, 0.75, 0.5, 1.0, 0.5, 0.25, 0.25, 1.657e-07, 0.25, 2.21e-07, 0.0, 0.25, 2.762e-07, 0.25, 0.75, 5.525e-08, 0.75, 1.105e-07, 0.5, 0.25, 0.5, 0.25, 0.5, 1.105e-07, 0.5, 1.657e-07, 0.25, 0.25, 0.25, 0.25, 1.0, 0.0, 1.0, 5.525e-08, 0.75, 0.25, 0.75, 0.75, 0.25, 0.5, 0.25, 0.5, 5.525e-07, 0.75, 8.287e-07, 0.75, 0.75, 0.5, 0.75, 0.5, 0.5, 0.75, 0.5, 0.75, 0.5, 0.5, 0.5, 0.5, 0.25, 0.75, 0.25, 0.75, 1.0, 0.5, 1.0, 0.5, 0.75, 0.75, 0.75, 0.5, 1.0, 0.25, 1.0, 0.25, 0.75, 0.5, 0.75, 0.5, 0.75, 0.25, 0.75, 0.25, 0.5, 0.5, 0.5, 0.5, 0.5, 0.25, 0.5, 0.25, 0.25, 0.5, 0.25, 0.5, 0.25, 0.25, 0.25, 0.25, 2.762e-07, 0.5, 5.525e-07, 1.0, 0.25, 0.75, 0.25, 0.75, 8.287e-07, 1.0, 1.105e-06, 1.0, 0.5, 0.75, 0.5, 0.75, 0.25, 1.0, 0.25, 1.0, 1.0, 0.75, 1.0, 0.75, 0.75, 1.0, 0.75, 1.0, 0.75, 0.75, 0.75, 0.75, 0.5, 1.0, 0.5, 0.25, 0.25, 1.657e-07, 0.25, 2.21e-07, 0.0, 0.25, 2.762e-07, 0.25, 0.75, 5.525e-08, 0.75, 1.105e-07, 0.5, 0.25, 0.5, 0.25, 0.5, 1.105e-07, 0.5, 1.657e-07, 0.25, 0.25, 0.25, 0.25, 1.0, 0.0, 1.0, 5.525e-08, 0.75, 0.25, 0.75, 0.75, 0.25, 0.5, 0.25, 0.5, 5.525e-07, 0.75, 8.287e-07, 0.75, 0.75, 0.5, 0.75, 0.5, 0.5, 0.75, 0.5, 0.75, 0.5, 0.5, 0.5, 0.5, 0.25, 0.75, 0.25, 0.75, 1.0, 0.5, 1.0, 0.5, 0.75, 0.75, 0.75, 0.5, 1.0, 0.25, 1.0, 0.25, 0.75, 0.5, 0.75, 0.5, 0.75, 0.25, 0.75, 0.25, 0.5, 0.5, 0.5, 0.5, 0.5, 0.25, 0.5, 0.25, 0.25, 0.5, 0.25, 0.5, 0.25, 0.25, 0.25, 0.25, 2.762e-07, 0.5, 5.525e-07, 1.0, 0.25, 0.75, 0.25, 0.75, 8.287e-07, 1.0, 1.105e-06, 1.0, 0.5, 0.75, 0.5, 0.75, 0.25, 1.0, 0.25, 1.0, 1.0, 0.75, 1.0, 0.75, 0.75, 1.0, 0.75, 1.0, 0.75, 0.75, 0.75, 0.75, 0.5, 1.0, 0.5, 0.25, 0.25, 1.657e-07, 0.25, 2.21e-07, 0.0, 0.25, 2.762e-07, 0.25, 0.75, 5.525e-08, 0.75, 1.105e-07, 0.5, 0.25, 0.5, 0.25, 0.5, 1.105e-07, 0.5, 1.657e-07, 0.25, 0.25, 0.25, 0.25, 1.0, 0.0, 1.0, 5.525e-08, 0.75, 0.25, 0.75, 0.75, 0.25, 0.5, 0.25, 0.5, 5.525e-07, 0.75, 8.287e-07, 0.75, 0.75, 0.5, 0.75, 0.5, 0.5, 0.75, 0.5, 0.75, 0.5, 0.5, 0.5, 0.5, 0.25, 0.75, 0.25, 0.75, 1.0, 0.5, 1.0, 0.5, 0.75, 0.75, 0.75, 0.5, 1.0, 0.25, 1.0, 0.25, 0.75, 0.5, 0.75, 0.5, 0.75, 0.25, 0.75, 0.25, 0.5, 0.5, 0.5, 0.5, 0.5, 0.25, 0.5, 0.25, 0.25, 0.5, 0.25, 0.5, 0.25, 0.25, 0.25, 0.25, 2.762e-07, 0.5, 5.525e-07, 1.0, 0.25, 0.75, 0.25, 0.75, 8.287e-07, 1.0, 1.105e-06, 1.0, 0.5, 0.75, 0.5, 0.75, 0.25, 1.0, 0.25, 1.0, 1.0, 0.75, 1.0, 0.75, 0.75, 1.0, 0.75, 1.0, 0.75, 0.75, 0.75, 0.75, 0.5, 1.0, 0.5, 0.25, 0.25, 1.657e-07, 0.25, 2.21e-07, 0.0, 0.25, 2.762e-07, 0.25, 0.75, 5.525e-08, 0.75, 1.105e-07, 0.5, 0.25, 0.5, 0.25, 0.5, 1.105e-07, 0.5, 1.657e-07, 0.25, 0.25, 0.25, 0.25, 1.0, 0.0, 1.0, 5.525e-08, 0.75, 0.25, 0.75, 0.75, 0.25, 0.5, 0.25, 0.5, 5.525e-07, 0.75, 8.287e-07, 0.75, 0.75, 0.5, 0.75, 0.5, 0.5, 0.75, 0.5, 0.75, 0.5, 0.5, 0.5, 0.5, 0.25, 0.75, 0.25, 0.75, 1.0, 0.5, 1.0, 0.5, 0.75, 0.75, 0.75, 0.5, 1.0, 0.25, 1.0, 0.25, 0.75, 0.5, 0.75, 0.5, 0.75, 0.25, 0.75, 0.25, 0.5, 0.5, 0.5, 0.5, 0.5, 0.25, 0.5, 0.25, 0.25, 0.5, 0.25, 0.5, 0.25, 0.25, 0.25, 0.25, 2.762e-07, 0.5, 5.525e-07, 1.0, 0.25, 0.75, 0.25, 0.75, 8.287e-07, 1.0, 1.105e-06, 1.0, 0.5, 0.75, 0.5, 0.75, 0.25, 1.0, 0.25, 1.0, 1.0, 0.75, 1.0, 0.75, 0.75, 1.0, 0.75, 1.0, 0.75, 0.75, 0.75, 0.75, 0.5, 1.0, 0.5, 0.25, 0.25, 1.657e-07, 0.25, 2.21e-07, 0.0, 0.25, 2.762e-07, 0.25, 0.75, 5.525e-08, 0.75, 1.105e-07, 0.5, 0.25, 0.5, 0.25, 0.5, 1.105e-07, 0.5, 1.657e-07, 0.25, 0.25, 0.25, 0.25, 1.0, 0.0, 1.0, 5.525e-08, 0.75, 0.25, 0.75, 0.75, 0.25, 0.5, 0.25, 0.5, 5.525e-07, 0.75, 8.287e-07, 0.75, 0.75, 0.5, 0.75, 0.5, 0.5, 0.75, 0.5, 0.75, 0.5, 0.5, 0.5, 0.5, 0.25, 0.75, 0.25, 0.75, 1.0, 0.5, 1.0, 0.5, 0.75, 0.75, 0.75, 0.5, 1.0, 0.25, 1.0, 0.25, 0.75, 0.5, 0.75, 0.5, 0.75, 0.25, 0.75, 0.25, 0.5, 0.5, 0.5, 0.5, 0.5, 0.25, 0.5, 0.25, 0.25, 0.5, 0.25, 0.5, 0.25, 0.25, 0.25, 0.25, 2.762e-07, 0.5, 5.525e-07, 1.0, 0.25, 0.75, 0.25, 0.75, 8.287e-07, 1.0, 1.105e-06, 1.0, 0.5, 0.75, 0.5, 0.75, 0.25, 1.0, 0.25, 1.0, 1.0, 0.75, 1.0, 0.75, 0.75, 1.0, 0.75, 1.0, 0.75, 0.75, 0.75, 0.75, 0.5, 1.0, 0.5])
me_cube_001.materials.append(mat_palmleaves_green)
me_cube_001.use_remesh_preserve_volume = False
me_cube_001.use_remesh_preserve_attributes = False
me_cube_001.use_mirror_vertex_groups = False
me_cube_001.update()
me_cylinder_001 = bpy.data.meshes.new('Cylinder.001')
me_cylinder_001.from_pydata([(0.0, 0.08662, 0.0), (0.03309, -0.005907, 1.443), (0.03315, 0.08003, 0.0), (0.03044, 0.007402, 1.443), (0.06125, 0.06125, 0.0), (0.02291, 0.01868, 1.443), (0.08003, 0.03315, 0.0), (0.01162, 0.02622, 1.443), (0.08662, -3.725e-09, 0.0), (-0.001686, -0.04068, 1.443), (0.08003, -0.03315, 0.0), (0.01162, -0.03804, 1.443), (0.06125, -0.06125, 0.0), (0.02291, -0.0305, 1.443), (0.03315, -0.08003, 0.0), (0.03044, -0.01922, 1.443), (1.304e-08, -0.08662, 0.0), (-0.01499, -0.03804, 1.443), (-0.03315, -0.08003, 0.0), (-0.02628, -0.0305, 1.443), (-0.06125, -0.06125, 0.0), (-0.03382, -0.01922, 1.443), (-0.08003, -0.03315, 0.0), (-0.03646, -0.005907, 1.443), (-0.08662, 9.313e-10, 0.0), (-0.001686, 0.02887, 1.443), (-0.08003, 0.03315, 0.0), (-0.01499, 0.02622, 1.443), (-0.06125, 0.06125, 0.0), (-0.02628, 0.01868, 1.443), (-0.03315, 0.08003, 0.0), (-0.03382, 0.007402, 1.443), (-0.02098, 0.0291, 0.7196), (-0.01286, 0.04125, 0.7196), (-0.0007097, 0.04937, 0.7196), (0.01363, 0.05223, 0.7196), (-0.02383, 0.01477, 0.7196), (-0.02098, 0.0004322, 0.7196), (-0.01286, -0.01172, 0.7196), (-0.0007097, -0.01984, 0.7196), (0.04823, 0.0004322, 0.7196), (0.04011, -0.01172, 0.7196), (0.02796, -0.01984, 0.7196), (0.01363, -0.02269, 0.7196), (0.02796, 0.04937, 0.7196), (0.04011, 0.04125, 0.7196), (0.04823, 0.0291, 0.7196), (0.05108, 0.01477, 0.7196), (0.058, -7.451e-09, 0.1866), (0.0537, 0.0216, 0.1866), (0.04147, 0.03992, 0.1866), (0.02315, 0.05215, 0.1866), (0.001551, -0.05645, 0.1866), (0.02315, -0.05215, 0.1866), (0.04147, -0.03992, 0.1866), (0.0537, -0.0216, 0.1866), (-0.02005, -0.05215, 0.1866), (-0.03836, -0.03992, 0.1866), (-0.0506, -0.0216, 0.1866), (-0.0549, -4.657e-09, 0.1866), (0.001551, 0.05645, 0.1866), (-0.02005, 0.05215, 0.1866), (-0.03836, 0.03992, 0.1866), (-0.0506, 0.0216, 0.1866), (-0.06776, 0.02812, 0.1315), (-0.05183, 0.05196, 0.1315), (-0.02799, 0.06789, 0.1315), (0.0001267, 0.07348, 0.1315), (0.07361, -3.725e-09, 0.03149), (0.06802, 0.02812, 0.03149), (0.05209, 0.05196, 0.03149), (0.02825, 0.06789, 0.03149), (-0.07336, 9.313e-10, 0.1315), (-0.06776, -0.02812, 0.1315), (-0.05183, -0.05196, 0.1315), (-0.02799, -0.06789, 0.1315), (0.06802, -0.02812, 0.1315), (0.05209, -0.05196, 0.1315), (0.02825, -0.06789, 0.1315), (0.0001267, -0.07348, 0.1315), (0.02825, 0.06789, 0.1315), (0.05209, 0.05196, 0.1315), (0.06802, 0.02812, 0.1315), (0.07361, -3.725e-09, 0.1315), (0.0001267, -0.07348, 0.03149), (0.02825, -0.06789, 0.03149), (0.05209, -0.05196, 0.03149), (0.06802, -0.02812, 0.03149), (-0.02799, -0.06789, 0.03149), (-0.05183, -0.05196, 0.03149), (-0.06776, -0.02812, 0.03149), (-0.07336, 9.313e-10, 0.03149), (0.0001267, 0.07348, 0.03149), (-0.02799, 0.06789, 0.03149), (-0.05183, 0.05196, 0.03149), (-0.06776, 0.02812, 0.03149), (0.01074, -1.994e-07, 1.588), (0.009634, 0.005538, 1.588), (0.006497, 0.01023, 1.588), (0.001802, 0.01337, 1.588), (-0.003737, -0.01447, 1.588), (0.001802, -0.01337, 1.588), (0.006497, -0.01023, 1.588), (0.009634, -0.005539, 1.588), (-0.009276, -0.01337, 1.588), (-0.01397, -0.01023, 1.588), (-0.01711, -0.005539, 1.588), (-0.01821, -1.981e-07, 1.588), (-0.003737, 0.01447, 1.588), (-0.009276, 0.01337, 1.588), (-0.01397, 0.01023, 1.588), (-0.01711, 0.005538, 1.588)], [], [(100, 104, 17, 9), (101, 100, 9, 11), (23, 31, 32, 36), (13, 11, 42, 41), (17, 19, 38, 39), (11, 9, 43, 42), (9, 17, 39, 43), (27, 25, 35, 34), (19, 21, 37, 38), (21, 23, 36, 37), (5, 3, 46, 45), (1, 15, 40, 47), (15, 13, 41, 40), (29, 27, 34, 33), (3, 1, 47, 46), (25, 7, 44, 35), (31, 29, 33, 32), (76, 77, 86, 87), (7, 5, 45, 44), (37, 36, 59, 58), (38, 37, 58, 57), (34, 35, 60, 61), (43, 39, 56, 52), (42, 43, 52, 53), (39, 38, 57, 56), (41, 42, 53, 54), (36, 32, 63, 59), (44, 45, 50, 51), (32, 33, 62, 63), (35, 44, 51, 60), (46, 47, 48, 49), (33, 34, 61, 62), (40, 41, 54, 55), (47, 40, 55, 48), (45, 46, 49, 50), (55, 54, 77, 76), (57, 58, 73, 74), (58, 59, 72, 73), (56, 57, 74, 75), (60, 51, 80, 67), (50, 49, 82, 81), (48, 55, 76, 83), (61, 60, 67, 66), (59, 63, 64, 72), (62, 61, 66, 65), (53, 52, 79, 78), (63, 62, 65, 64), (18, 88, 89, 20), (54, 53, 78, 77), (49, 48, 83, 82), (52, 56, 75, 79), (51, 50, 81, 80), (65, 66, 93, 94), (8, 68, 87, 10), (66, 67, 92, 93), (83, 76, 87, 68), (75, 74, 89, 88), (73, 72, 91, 90), (81, 82, 69, 70), (6, 69, 68, 8), (26, 95, 94, 28), (80, 81, 70, 71), (78, 79, 84, 85), (74, 73, 90, 89), (82, 83, 68, 69), (20, 89, 90, 22), (72, 64, 95, 91), (79, 75, 88, 84), (67, 80, 71, 92), (10, 87, 86, 12), (64, 65, 94, 95), (77, 78, 85, 86), (4, 70, 69, 6), (0, 92, 71, 2), (22, 90, 91, 24), (16, 84, 88, 18), (12, 86, 85, 14), (2, 71, 70, 4), (24, 91, 95, 26), (28, 94, 93, 30), (30, 93, 92, 0), (14, 85, 84, 16), (109, 108, 25, 27), (105, 106, 21, 19), (106, 107, 23, 21), (98, 97, 3, 5), (96, 103, 15, 1), (97, 96, 1, 3), (103, 102, 13, 15), (110, 109, 27, 29), (108, 99, 7, 25), (111, 110, 29, 31), (99, 98, 5, 7), (107, 111, 31, 23), (102, 101, 11, 13), (104, 105, 19, 17), (97, 98, 99, 108, 109, 110, 111, 107, 106, 105, 104, 100, 101, 102, 103, 96)])
me_cylinder_001.polygons.foreach_set('use_smooth', [True] * 97)
me_cylinder_001.polygons.foreach_set('material_index', [0, 0, 0, 0, 0, 0, 0, 0, 0, 0, 0, 0, 0, 0, 0, 0, 0, 1, 0, 0, 0, 0, 0, 0, 0, 0, 0, 0, 0, 0, 0, 0, 0, 0, 0, 1, 1, 1, 1, 1, 1, 1, 1, 1, 1, 1, 1, 1, 1, 1, 1, 1, 1, 1, 1, 1, 1, 1, 1, 1, 1, 1, 1, 1, 1, 1, 1, 1, 1, 1, 1, 1, 1, 1, 1, 1, 1, 1, 1, 1, 1, 1, 0, 0, 0, 0, 0, 0, 0, 0, 0, 0, 0, 0, 0, 0, 0])
me_cylinder_001.materials.append(mat_wood_barkbrownstrong)
me_cylinder_001.materials.append(mat_wood_barkwhite)
me_cylinder_001.use_remesh_preserve_volume = False
me_cylinder_001.use_remesh_preserve_attributes = False
me_cylinder_001.use_mirror_vertex_groups = False
me_cylinder_001.update()
me_plane_008 = bpy.data.meshes.new('Plane.008')
me_plane_008.from_pydata([(1.0, -1.0, 0.0), (-1.0, -1.0, 0.0), (1.0, 1.0, 0.0), (-1.0, 1.0, 0.0)], [], [(2, 3, 1, 0)])
me_plane_008.materials.append(mat_special_shadowonly)
me_plane_008.use_remesh_preserve_volume = False
me_plane_008.use_remesh_preserve_attributes = False
me_plane_008.use_mirror_vertex_groups = False
me_plane_008.update()

# ---- objects
ob_cube_002 = bpy.data.objects.new('Cube.002', me_cube_001)
ob_cylinder_002 = bpy.data.objects.new('Cylinder.002', me_cylinder_001)
ob_plane_644 = bpy.data.objects.new('Plane.644', me_plane_008)
ob_rotationcontrol_001 = bpy.data.objects.new('RotationControl.001', None)
ob_cameratarget = bpy.data.objects.new('CameraTarget', None)
ob_camera = bpy.data.objects.new('Camera', cam_camera)
ob_lamp_001 = bpy.data.objects.new('Lamp.001', light_lamp_004)
ob_lamp = bpy.data.objects.new('Lamp', light_lamp_003)

# ---- transforms, parenting, visibility, modifiers, constraints
ob_cube_002.location = (0.0, 0.0, 0.0)
ob_cube_002.rotation_euler = (0.0, 0.0, -0.7156)
ob_cube_002.scale = (0.08, 0.08, 0.08)
ob_cube_002.lineart.crease_threshold = 0.0
ob_cylinder_002.location = (0.0, 0.0, 0.0)
ob_cylinder_002.rotation_euler = (0.0, 0.0, -0.7156)
ob_cylinder_002.scale = (0.8, 0.8, 0.8)
ob_cylinder_002.lineart.crease_threshold = 0.0
ob_plane_644.location = (0.0, 0.0, 0.0)
ob_plane_644.lineart.crease_threshold = 0.0
ob_rotationcontrol_001.location = (0.0, 0.0, 0.0)
ob_rotationcontrol_001.empty_image_offset = (0.0, 0.0)
ob_rotationcontrol_001.lineart.crease_threshold = 0.0
ob_cameratarget.parent = ob_rotationcontrol_001
ob_cameratarget.location = (0.0, 0.0, 2.451)
ob_cameratarget.empty_image_offset = (0.0, 0.0)
ob_cameratarget.lineart.crease_threshold = 0.0
ob_camera.parent = ob_cameratarget
ob_camera.location = (4.0, 4.0, 3.268)
ob_camera.rotation_euler = (1.109, 0.01082, 0.8149)
ob_camera.lock_rotations_4d = False
ob_camera.empty_display_type = 'ARROWS'
ob_camera.color = (0.0, 0.0, 0.0, 0.0)
ob_camera.display_type = 'WIRE'
ob_camera.lineart.crease_threshold = 0.0
_c = ob_camera.constraints.new('TRACK_TO'); _c.name = 'TrackTo'
_c.target = ob_cameratarget
ob_lamp_001.parent = ob_rotationcontrol_001
ob_lamp_001.location = (-1.0, 2.0, 2.0)
ob_lamp_001.lock_rotations_4d = False
ob_lamp_001.empty_display_type = 'ARROWS'
ob_lamp_001.color = (0.0, 0.0, 0.0, 0.0)
ob_lamp_001.lineart.crease_threshold = 0.0
_c = ob_lamp_001.constraints.new('TRACK_TO'); _c.name = 'TrackTo'
_c.target = ob_rotationcontrol_001
ob_lamp.parent = ob_rotationcontrol_001
ob_lamp.location = (-1.0, 2.0, 0.8)
ob_lamp.lock_rotations_4d = False
ob_lamp.empty_display_type = 'ARROWS'
ob_lamp.color = (0.0, 0.0, 0.0, 0.0)
ob_lamp.lineart.crease_threshold = 0.0
_c = ob_lamp.constraints.new('TRACK_TO'); _c.name = 'TrackTo'
_c.target = ob_rotationcontrol_001

# ---- collection membership
col_collection_1.objects.link(ob_cube_002)
col_collection_1.objects.link(ob_cylinder_002)
col_collection_1.objects.link(ob_plane_644)
col_collection_1.objects.link(ob_rotationcontrol_001)
col_collection_1.objects.link(ob_cameratarget)
col_collection_1.objects.link(ob_camera)
col_collection_1.objects.link(ob_lamp_001)
col_collection_1.objects.link(ob_lamp)

# ---- scene / render settings (as saved in the file)
scene.camera = ob_camera
scene.frame_start = 1; scene.frame_end = 1; scene.frame_set(1)
scene.render.engine = 'BLENDER_EEVEE_NEXT'
scene.render.image_settings.compression = 90
scene.render.resolution_x = 256
scene.render.resolution_y = 512
scene.render.dither_intensity = 0.0
scene.render.bake_margin = 2
scene.render.bake_bias = 0.0
scene.cycles.use_denoising = False
scene.cycles.samples = 10
scene.cycles.sampling_pattern = 'TABULATED_SOBOL'
scene.cycles.light_sampling_threshold = 0.0
scene.cycles.use_adaptive_sampling = False
scene.cycles.use_light_tree = False
scene.cycles.blur_glossy = 0.0
scene.cycles.volume_bounces = 1
scene.cycles.pixel_filter_type = 'GAUSSIAN'
scene.cycles.sample_clamp_indirect = 0.0
scene.view_settings.view_transform = 'Standard'
bpy.context.view_layer.update()
